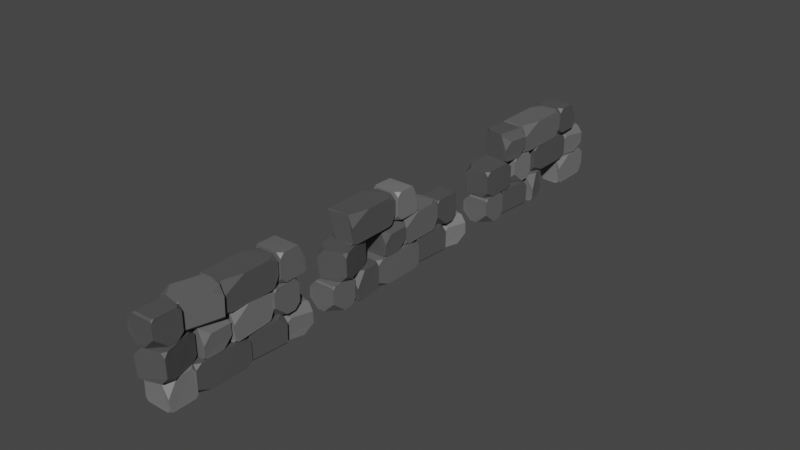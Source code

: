 # Source: StoneFences.blend  (saved by Blender 3.3.6; exported with 4.5.12 LTS)
import bpy
from mathutils import Matrix  # noqa: F401  (used for matrix-valued properties, if any)

bpy.ops.wm.read_factory_settings(use_empty=True)
scene = bpy.context.scene
scene.name = 'Scene'

# ---- collections
col_fence_1 = bpy.data.collections.new('Fence 1'); scene.collection.children.link(col_fence_1)
col_fence2 = bpy.data.collections.new('Fence2'); scene.collection.children.link(col_fence2)
col_fence_3 = bpy.data.collections.new('Fence 3'); scene.collection.children.link(col_fence_3)

# ---- materials (node trees are filled in below, after node groups)
mat_material = bpy.data.materials.new('Material')
mat_material.alpha_threshold = 0.0
mat_material.use_transparent_shadow = False
mat_material.roughness = 0.5
mat_material.line_color = (0.0, 0.0, 0.0, 1.0)
mat_material_001 = bpy.data.materials.new('Material.001')
mat_material_001.alpha_threshold = 0.0
mat_material_001.use_transparent_shadow = False
mat_material_001.roughness = 0.5
mat_material_001.line_color = (0.0, 0.0, 0.0, 1.0)
mat_material_002 = bpy.data.materials.new('Material.002')
mat_material_002.alpha_threshold = 0.0
mat_material_002.use_transparent_shadow = False
mat_material_002.roughness = 0.5
mat_material_002.line_color = (0.0, 0.0, 0.0, 1.0)

# ---- material node trees
mat_material.use_nodes = True; mat_material.node_tree.nodes.clear()
_N = mat_material.node_tree.nodes; _L = mat_material.node_tree.links
n0 = _N.new('ShaderNodeOutputMaterial'); n0.name = 'Material Output'; n0.location = (300, 300)
n1 = _N.new('ShaderNodeBsdfPrincipled'); n1.name = 'Principled BSDF'; n1.location = (10, 300)
n1.distribution = 'GGX'
n1.subsurface_method = 'RANDOM_WALK_SKIN'
n1.inputs[0].default_value = (0.08392, 0.08392, 0.08392, 1.0)
n1.inputs[3].default_value = 1.45
n1.inputs[27].default_value = (0.0, 0.0, 0.0, 1.0)
n1.inputs[28].default_value = 1.0
_L.new(n1.outputs[0], n0.inputs[0])
n0.is_active_output = True
mat_material_001.use_nodes = True; mat_material_001.node_tree.nodes.clear()
_N = mat_material_001.node_tree.nodes; _L = mat_material_001.node_tree.links
n0 = _N.new('ShaderNodeOutputMaterial'); n0.name = 'Material Output'; n0.location = (300, 300)
n1 = _N.new('ShaderNodeBsdfPrincipled'); n1.name = 'Principled BSDF'; n1.location = (10, 300)
n1.distribution = 'GGX'
n1.subsurface_method = 'RANDOM_WALK_SKIN'
n1.inputs[0].default_value = (0.1256, 0.1256, 0.1256, 1.0)
n1.inputs[3].default_value = 1.45
n1.inputs[27].default_value = (0.0, 0.0, 0.0, 1.0)
n1.inputs[28].default_value = 1.0
_L.new(n1.outputs[0], n0.inputs[0])
n0.is_active_output = True
mat_material_002.use_nodes = True; mat_material_002.node_tree.nodes.clear()
_N = mat_material_002.node_tree.nodes; _L = mat_material_002.node_tree.links
n0 = _N.new('ShaderNodeOutputMaterial'); n0.name = 'Material Output'; n0.location = (300, 300)
n1 = _N.new('ShaderNodeBsdfPrincipled'); n1.name = 'Principled BSDF'; n1.location = (10, 300)
n1.distribution = 'GGX'
n1.subsurface_method = 'RANDOM_WALK_SKIN'
n1.inputs[0].default_value = (0.1773, 0.1773, 0.1773, 1.0)
n1.inputs[3].default_value = 1.45
n1.inputs[27].default_value = (0.0, 0.0, 0.0, 1.0)
n1.inputs[28].default_value = 1.0
_L.new(n1.outputs[0], n0.inputs[0])
n0.is_active_output = True

# ---- world
world_world = bpy.data.worlds.new('World'); scene.world = world_world
world_world.use_nodes = True; world_world.node_tree.nodes.clear()
_N = world_world.node_tree.nodes; _L = world_world.node_tree.links
n0 = _N.new('ShaderNodeOutputWorld'); n0.name = 'World Output'; n0.location = (300, 300)
n1 = _N.new('ShaderNodeBackground'); n1.name = 'Background'; n1.location = (10, 300)
n1.inputs[0].default_value = (0.05088, 0.05088, 0.05088, 1.0)
_L.new(n1.outputs[0], n0.inputs[0])
n0.is_active_output = True
world_world.color = (0.05088, 0.05088, 0.05088)
world_world.use_sun_shadow = False
world_world.sun_shadow_jitter_overblur = 0.0

# ---- meshes
me_cube = bpy.data.meshes.new('Cube')
me_cube.from_pydata([(-1.004, -0.9748, 0.9954), (1.016, -0.3394, 0.9985), (0.3529, -0.9929, 0.9978), (1.022, -1.012, -0.08986), (-0.7777, -1.011, -0.9998), (-0.9964, -1.003, -0.7846), (-1.017, -0.7972, -0.9962), (1.009, -0.8224, -1.018), (0.9969, -0.9891, -0.809), (0.8206, -1.004, -0.9996), (1.018, 0.9928, 0.706), (0.7075, 0.9943, 0.9999), (0.9996, 0.709, 0.9935), (-0.9787, 0.9971, 0.3496), (-0.9978, 0.3584, 0.9996), (-0.3526, 0.9964, 1.0), (1.014, 0.8077, -0.9961), (1.005, 0.9967, -0.8257), (-0.9949, 1.011, -0.8357), (-0.9969, 0.8319, -0.9993), (1.003, 4.2, 1.005), (0.9885, 5.06, 0.576), (0.1232, 5.084, 1.001), (-0.9999, 1.103, -0.7906), (-0.7966, 1.055, -0.9986), (-0.9957, 5.059, -0.784), (-1.002, 1.054, 0.473), (-0.4882, 1.065, 1.009), (-1.001, 2.089, 0.9999), (0.9872, 1.022, 0.7076), (0.9924, 1.437, 1.002), (0.733, 1.041, 0.9929), (-0.868, 5.052, 0.9992), (-0.9997, 5.019, 0.876), (-1.005, 4.797, 0.9932), (-0.6392, 5.056, -0.9961), (-0.8117, 4.702, -0.9836), (-0.9194, 5.041, -0.8906), (0.7835, 5.077, -0.9957), (1.008, 5.053, -0.7624), (1.007, 4.597, -1.01), (1.016, 1.96, -0.9904), (1.002, 1.044, -0.5552), (0.5524, 1.09, -1.02), (0.6234, -1.344, 5.101), (1.006, -1.4, 4.297), (1.014, 0.1221, 5.093), (0.9865, 1.926, 5.096), (0.9848, 2.675, 4.708), (0.6048, 2.635, 5.115), (-0.3533, -1.343, 3.081), (-1.003, -1.345, 3.757), (-0.9954, -0.04303, 3.114), (-1.0, 2.145, 3.096), (1.007, 2.083, 3.095), (1.002, 2.315, 3.186), (0.6253, 2.652, 3.355), (1.003, 2.644, 3.811), (0.9956, -1.328, 3.277), (0.8176, -1.378, 3.081), (1.001, -1.016, 3.087), (-0.9893, 2.357, 3.218), (-1.013, 2.662, 3.562), (-0.8116, 2.624, 3.359), (-0.9913, 1.731, 5.102), (-0.5491, 2.664, 5.078), (-1.003, 2.657, 4.637), (-0.9931, -1.175, 5.089), (-0.9806, -1.393, 5.014), (-0.9123, -1.353, 5.102), (1.001, 4.336, 5.117), (-0.9925, 4.9, 4.57), (0.9874, 4.905, 4.002), (0.4314, 4.891, 4.562), (0.9988, 4.462, 4.961), (-0.04746, 2.888, 3.117), (-0.9906, 2.894, 3.936), (-0.984, 3.72, 3.128), (1.011, 3.19, 5.105), (0.6959, 2.907, 5.119), (1.012, 2.907, 4.79), (1.01, 4.898, 3.299), (1.006, 4.71, 3.116), (0.8156, 4.91, 3.118), (0.9989, 3.294, 3.118), (1.001, 2.89, 3.513), (0.5994, 2.89, 3.117), (-0.3672, 4.909, 3.127), (-1.009, 4.244, 3.115), (-1.022, 4.891, 3.773), (-0.9923, 2.9, 4.912), (-0.8213, 2.89, 5.134), (-0.9933, 4.448, 5.002), (-0.8856, 4.348, 5.108), (-0.8937, 2.953, 5.138), (-0.9782, 2.985, 5.004), (-1.062, 5.791, 1.005), (-1.093, 5.19, 0.576), (-0.2319, 5.107, 1.001), (1.102, 7.799, -0.7906), (0.9015, 7.848, -0.9986), (0.885, 5.038, -0.784), (1.106, 7.833, 0.473), (0.5935, 7.865, 1.009), (1.05, 7.111, 0.9999), (-0.8753, 8.007, 0.7076), (-0.9027, 7.719, 1.002), (-0.6228, 7.975, 0.9929), (0.758, 5.053, 0.9992), (0.8911, 5.065, 0.876), (0.9081, 5.22, 0.9932), (0.5297, 5.068, -0.9961), (0.7207, 5.301, -0.9836), (0.8099, 5.057, -0.8906), (-0.8899, 5.162, -0.9957), (-1.113, 5.196, -0.7624), (-1.087, 5.514, -1.01), (-0.9541, 7.355, -0.9904), (-0.8917, 7.994, -0.5552), (-0.4453, 7.927, -1.02), (0.4442, 1.677, 3.04), (1.008, 3.671, 2.494), (1.013, 1.691, 1.926), (0.9989, 2.247, 2.485), (0.5702, 1.679, 2.884), (-1.004, 2.725, 1.041), (-0.9985, 3.669, 1.859), (-0.172, 3.662, 1.051), (-0.702, 1.667, 3.029), (-0.985, 1.982, 3.042), (-0.985, 1.666, 2.714), (1.006, 1.668, 1.222), (0.818, 1.672, 1.039), (1.017, 1.862, 1.041), (-0.5986, 1.679, 1.041), (-1.002, 1.677, 1.436), (-1.002, 2.079, 1.04), (1.017, 3.045, 1.051), (0.3521, 3.687, 1.039), (0.9988, 3.7, 1.696), (-0.9922, 3.67, 2.836), (-1.002, 3.499, 3.057), (0.5557, 3.671, 2.926), (0.4555, 3.564, 3.031), (-0.9387, 3.572, 3.061), (-0.907, 3.656, 2.927), (-0.4442, -1.208, 0.9988), (-1.008, -3.202, 0.4525), (-1.013, -1.222, -0.1154), (-0.9989, -1.778, 0.4442), (-0.5702, -1.211, 0.843), (1.004, -2.257, -1.001), (0.9985, -3.2, -0.182), (0.172, -3.193, -0.9901), (0.702, -1.198, 0.9875), (0.985, -1.513, 1.001), (0.985, -1.197, 0.6724), (-1.006, -1.2, -0.8189), (-0.818, -1.204, -1.002), (-1.017, -1.394, -1.0), (0.5986, -1.21, -1.0), (1.002, -1.209, -0.605), (1.002, -1.61, -1.001), (-1.017, -2.577, -0.9904), (-0.3521, -3.219, -1.002), (-0.9988, -3.231, -0.345), (0.9922, -3.202, 0.7944), (1.002, -3.031, 1.016), (-0.5557, -3.203, 0.8844), (-0.4555, -3.095, 0.99), (0.9387, -3.103, 1.02), (0.907, -3.188, 0.8858), (0.7242, -0.24, 3.068), (0.5344, 0.3313, 2.639), (-0.298, 0.09421, 3.064), (-0.5573, -2.899, 1.272), (-0.3531, -2.872, 1.064), (-1.363, -0.2492, 1.279), (-0.5493, -2.932, 2.536), (-0.06013, -2.775, 3.072), (-0.7599, -2.239, 3.063), (1.359, -2.372, 2.771), (1.28, -2.093, 3.065), (1.113, -2.434, 3.056), (-1.239, -0.2168, 3.062), (-1.359, -0.2771, 2.939), (-1.318, -0.4271, 3.056), (-1.021, -0.1474, 1.067), (-1.114, -0.4342, 1.08), (-1.286, -0.2391, 1.172), (0.3348, 0.2829, 1.067), (0.5548, 0.3323, 1.301), (0.6468, 0.02697, 1.053), (1.195, -1.735, 1.073), (1.37, -2.353, 1.508), (0.9299, -2.454, 1.043), (0.6234, 3.782, 3.105), (1.006, 3.738, 2.3), (1.014, 4.955, 3.097), (0.9865, 6.398, 3.1), (0.9848, 6.997, 2.711), (0.6048, 6.966, 3.118), (-0.3533, 3.783, 1.084), (-1.003, 3.781, 1.761), (-0.9954, 4.823, 1.118), (-1.0, 6.573, 1.1), (1.007, 6.524, 1.099), (1.002, 6.709, 1.189), (0.6253, 6.979, 1.359), (1.003, 6.973, 1.815), (0.9956, 3.795, 1.28), (0.8176, 3.755, 1.084), (1.001, 4.045, 1.09), (-0.9893, 6.743, 1.221), (-1.013, 6.987, 1.566), (-0.8116, 6.957, 1.362), (-0.9913, 6.242, 3.106), (-0.5491, 6.989, 3.082), (-1.003, 6.983, 2.641), (-0.9931, 3.917, 3.093), (-0.9806, 3.743, 3.017), (-0.9123, 3.775, 3.106), (-0.4442, 9.044, 2.998), (-1.008, 7.05, 2.451), (-1.013, 9.03, 1.883), (-0.9989, 8.474, 2.443), (-0.5702, 9.041, 2.842), (1.004, 7.995, 0.9981), (0.9985, 7.052, 1.817), (0.172, 7.059, 1.009), (0.702, 9.054, 2.986), (0.985, 8.739, 3.0), (0.985, 9.055, 2.671), (-1.006, 9.052, 1.18), (-0.818, 9.049, 0.9966), (-1.017, 8.858, 0.9987), (0.5986, 9.042, 0.9987), (1.002, 9.043, 1.394), (1.002, 8.642, 0.998), (-1.017, 7.676, 1.008), (-0.3521, 7.033, 0.9964), (-0.9988, 7.021, 1.654), (0.9922, 7.05, 2.793), (1.002, 7.221, 3.015), (-0.5557, 7.049, 2.883), (-0.4555, 7.157, 2.989), (0.9387, 7.149, 3.019), (0.907, 7.065, 2.885), (0.1131, 8.072, 0.9988), (1.265, 9.793, 0.4525), (0.6583, 7.909, -0.1154), (0.8167, 8.442, 0.4442), (0.2337, 8.035, 0.843), (-0.9401, 9.516, -1.001), (-0.6436, 10.41, -0.182), (0.1405, 10.15, -0.9901), (-0.9802, 8.416, 0.9875), (-1.152, 8.804, 1.001), (-1.25, 8.503, 0.6724), (0.6443, 7.89, -0.8189), (0.4672, 7.952, -1.002), (0.7156, 8.071, -1.0), (-0.8779, 8.396, -1.0), (-1.262, 8.519, -0.605), (-1.138, 8.901, -1.001), (1.081, 9.196, -0.9904), (0.6468, 10.01, -1.002), (1.266, 9.824, -0.345), (-0.637, 10.41, 0.7944), (-0.6992, 10.25, 1.016), (0.8354, 9.934, 0.8844), (0.7068, 9.863, 0.99), (-0.6166, 10.3, 1.02), (-0.5604, 10.37, 0.8858)], [], [(12, 11, 15, 14, 0, 2, 1), (1, 2, 3), (9, 8, 3, 2, 0, 5, 4), (4, 5, 6), (7, 8, 9), (16, 17, 10, 12, 1, 3, 8, 7), (10, 11, 12), (6, 5, 0, 14, 13, 18, 19), (13, 14, 15), (19, 16, 7, 9, 4, 6), (16, 19, 18, 17), (18, 13, 15, 11, 10, 17), (20, 22, 32, 34, 28, 27, 31, 30), (23, 26, 28, 34, 33, 25), (20, 21, 22), (35, 37, 25, 33, 32, 22, 21, 39, 38), (26, 27, 28), (29, 30, 31), (40, 39, 21, 20, 30, 29, 42, 41), (32, 33, 34), (37, 36, 24, 23, 25), (35, 36, 37), (38, 39, 40), (43, 42, 29, 31, 27, 26, 23, 24), (41, 42, 43), (36, 35, 38, 40, 41, 43, 24), (53, 54, 60, 59, 50, 52), (52, 51, 68, 67, 64, 66, 62, 61, 53), (44, 45, 46), (47, 48, 49), (63, 62, 66, 65, 49, 48, 57, 56), (50, 51, 52), (55, 56, 57), (59, 58, 45, 44, 69, 68, 51, 50), (58, 59, 60), (54, 55, 57, 48, 47, 46, 45, 58, 60), (61, 62, 63), (54, 53, 61, 63, 56, 55), (64, 65, 66), (67, 68, 69), (47, 49, 65, 64, 67, 69, 44, 46), (75, 77, 88, 87, 83, 82, 84, 86), (82, 81, 72, 74, 70, 78, 80, 85, 84), (72, 73, 74), (93, 94, 91, 79, 78, 70), (75, 76, 77), (78, 79, 80), (86, 85, 80, 79, 91, 90, 76, 75), (81, 82, 83), (94, 95, 90, 91), (84, 85, 86), (87, 88, 89), (87, 89, 71, 73, 72, 81, 83), (92, 93, 70, 74, 73, 71), (94, 93, 92, 95), (77, 76, 90, 95, 92, 71, 89, 88), (96, 98, 108, 110, 104, 103, 107, 106), (99, 102, 104, 110, 109, 101), (96, 97, 98), (111, 113, 101, 109, 108, 98, 97, 115, 114), (102, 103, 104), (105, 106, 107), (116, 115, 97, 96, 106, 105, 118, 117), (108, 109, 110), (113, 112, 100, 99, 101), (111, 112, 113), (114, 115, 116), (119, 118, 105, 107, 103, 102, 99, 100), (117, 118, 119), (112, 111, 114, 116, 117, 119, 100), (125, 127, 138, 137, 133, 132, 134, 136), (132, 131, 122, 124, 120, 128, 130, 135, 134), (122, 123, 124), (143, 144, 141, 129, 128, 120), (125, 126, 127), (128, 129, 130), (136, 135, 130, 129, 141, 140, 126, 125), (131, 132, 133), (144, 145, 140, 141), (134, 135, 136), (137, 138, 139), (137, 139, 121, 123, 122, 131, 133), (142, 143, 120, 124, 123, 121), (144, 143, 142, 145), (127, 126, 140, 145, 142, 121, 139, 138), (151, 153, 164, 163, 159, 158, 160, 162), (158, 157, 148, 150, 146, 154, 156, 161, 160), (148, 149, 150), (169, 170, 167, 155, 154, 146), (151, 152, 153), (154, 155, 156), (162, 161, 156, 155, 167, 166, 152, 151), (157, 158, 159), (170, 171, 166, 167), (160, 161, 162), (163, 164, 165), (163, 165, 147, 149, 148, 157, 159), (168, 169, 146, 150, 149, 147), (170, 169, 168, 171), (153, 152, 166, 171, 168, 147, 165, 164), (172, 174, 184, 186, 180, 179, 183, 182), (175, 178, 180, 186, 185, 177), (172, 173, 174), (187, 189, 177, 185, 184, 174, 173, 191, 190), (178, 179, 180), (181, 182, 183), (192, 191, 173, 172, 182, 181, 194, 193), (184, 185, 186), (189, 188, 176, 175, 177), (187, 188, 189), (190, 191, 192), (195, 194, 181, 183, 179, 178, 175, 176), (193, 194, 195), (188, 187, 190, 192, 193, 195, 176), (205, 206, 212, 211, 202, 204), (204, 203, 220, 219, 216, 218, 214, 213, 205), (196, 197, 198), (199, 200, 201), (215, 214, 218, 217, 201, 200, 209, 208), (202, 203, 204), (207, 208, 209), (211, 210, 197, 196, 221, 220, 203, 202), (210, 211, 212), (206, 207, 209, 200, 199, 198, 197, 210, 212), (213, 214, 215), (206, 205, 213, 215, 208, 207), (216, 217, 218), (219, 220, 221), (199, 201, 217, 216, 219, 221, 196, 198), (227, 229, 240, 239, 235, 234, 236, 238), (234, 233, 224, 226, 222, 230, 232, 237, 236), (224, 225, 226), (245, 246, 243, 231, 230, 222), (227, 228, 229), (230, 231, 232), (238, 237, 232, 231, 243, 242, 228, 227), (233, 234, 235), (246, 247, 242, 243), (236, 237, 238), (239, 240, 241), (239, 241, 223, 225, 224, 233, 235), (244, 245, 222, 226, 225, 223), (246, 245, 244, 247), (229, 228, 242, 247, 244, 223, 241, 240), (253, 255, 266, 265, 261, 260, 262, 264), (260, 259, 250, 252, 248, 256, 258, 263, 262), (250, 251, 252), (271, 272, 269, 257, 256, 248), (253, 254, 255), (256, 257, 258), (264, 263, 258, 257, 269, 268, 254, 253), (259, 260, 261), (272, 273, 268, 269), (262, 263, 264), (265, 266, 267), (265, 267, 249, 251, 250, 259, 261), (270, 271, 248, 252, 251, 249), (272, 271, 270, 273), (255, 254, 268, 273, 270, 249, 267, 266)])
me_cube.polygons.foreach_set('material_index', [0, 0, 0, 0, 0, 0, 0, 0, 0, 0, 0, 0, 1, 1, 1, 1, 1, 1, 1, 1, 1, 1, 1, 1, 1, 1, 0, 0, 0, 0, 0, 0, 0, 0, 0, 0, 0, 0, 0, 0, 0, 2, 2, 2, 2, 2, 2, 2, 2, 2, 2, 2, 2, 2, 2, 2, 0, 0, 0, 0, 0, 0, 0, 0, 0, 0, 0, 0, 0, 0, 0, 0, 0, 0, 0, 0, 0, 0, 0, 0, 0, 0, 0, 0, 0, 1, 1, 1, 1, 1, 1, 1, 1, 1, 1, 1, 1, 1, 1, 1, 0, 0, 0, 0, 0, 0, 0, 0, 0, 0, 0, 0, 0, 0, 1, 1, 1, 1, 1, 1, 1, 1, 1, 1, 1, 1, 1, 1, 1, 0, 0, 0, 0, 0, 0, 0, 0, 0, 0, 0, 0, 0, 0, 0, 2, 2, 2, 2, 2, 2, 2, 2, 2, 2, 2, 2, 2, 2, 2])
_uv = me_cube.uv_layers.new(name='UVMap')
_uv.uv.foreach_set('vector', [0.625, 0.5361, 0.6611, 0.5, 0.7943, 0.5, 0.875, 0.5807, 0.875, 0.75, 0.7063, 0.75, 0.625, 0.6687, 0.625, 0.6687, 0.7063, 0.75, 0.5437, 0.75, 0.375, 0.7721, 0.4078, 0.75, 0.5437, 0.75, 0.625, 0.8313, 0.625, 1.0, 0.4024, 1.0, 0.375, 0.9726, 0.1524, 0.75, 0.4024, 1.0, 0.375, 0.02742, 0.375, 0.7279, 0.4078, 0.75, 0.375, 0.7721, 0.375, 0.521, 0.396, 0.5, 0.5889, 0.5, 0.625, 0.5361, 0.625, 0.6687, 0.5437, 0.75, 0.4078, 0.75, 0.375, 0.7279, 0.5889, 0.5, 0.625, 0.4639, 0.625, 0.5361, 0.375, 0.02742, 0.4024, 0.0, 0.625, 0.0, 0.625, 0.1693, 0.5443, 0.25, 0.396, 0.25, 0.375, 0.229, 0.5443, 0.25, 0.625, 0.1693, 0.7943, 0.5, 0.125, 0.521, 0.375, 0.521, 0.375, 0.7279, 0.3529, 0.75, 0.1524, 0.75, 0.125, 0.7226, 0.375, 0.521, 0.125, 0.521, 0.125, 0.5, 0.375, 0.5, 0.396, 0.25, 0.5443, 0.25, 0.625, 0.3307, 0.625, 0.4639, 0.5889, 0.5, 0.396, 0.5, 0.625, 0.5542, 0.6792, 0.5, 0.8524, 0.5, 0.875, 0.5164, 0.875, 0.6852, 0.8102, 0.75, 0.6604, 0.75, 0.625, 0.7146, 0.4006, 0.0, 0.5602, 0.0, 0.625, 0.06483, 0.625, 0.2336, 0.6086, 0.25, 0.4006, 0.25, 0.625, 0.5542, 0.5708, 0.5, 0.625, 0.4458, 0.375, 0.2961, 0.3895, 0.2611, 0.4006, 0.25, 0.6086, 0.25, 0.625, 0.2726, 0.625, 0.4458, 0.5708, 0.5, 0.4035, 0.5, 0.375, 0.4715, 0.5602, 0.0, 0.625, 0.9352, 0.875, 0.6852, 0.5896, 0.75, 0.625, 0.7146, 0.6604, 0.75, 0.375, 0.5285, 0.4035, 0.5, 0.5708, 0.5, 0.625, 0.5542, 0.625, 0.7146, 0.5896, 0.75, 0.4319, 0.75, 0.375, 0.6931, 0.8524, 0.5, 0.6086, 0.25, 0.625, 0.2336, 0.1361, 0.5, 0.1506, 0.5205, 0.1506, 0.75, 0.125, 0.75, 0.125, 0.5, 0.375, 0.2961, 0.1506, 0.5205, 0.1361, 0.5, 0.3465, 0.5, 0.4035, 0.5, 0.375, 0.5285, 0.375, 0.8069, 0.4319, 0.75, 0.5896, 0.75, 0.625, 0.7854, 0.625, 0.9352, 0.5602, 1.0, 0.4006, 1.0, 0.375, 0.9744, 0.375, 0.6931, 0.4319, 0.75, 0.375, 0.8069, 0.1506, 0.5205, 0.1711, 0.5, 0.3465, 0.5, 0.375, 0.5285, 0.375, 0.6931, 0.3181, 0.75, 0.1506, 0.75, 0.125, 0.5322, 0.375, 0.5322, 0.375, 0.727, 0.352, 0.75, 0.2073, 0.75, 0.125, 0.6677, 0.375, 0.08226, 0.4573, 0.0, 0.6139, 0.0, 0.625, 0.01115, 0.625, 0.1912, 0.5662, 0.25, 0.4322, 0.25, 0.3894, 0.2323, 0.375, 0.2178, 0.6725, 0.75, 0.5775, 0.75, 0.625, 0.7025, 0.625, 0.5475, 0.5775, 0.5, 0.625, 0.4525, 0.4072, 0.2772, 0.4322, 0.25, 0.5662, 0.25, 0.625, 0.3088, 0.625, 0.4525, 0.5775, 0.5, 0.4367, 0.5, 0.4072, 0.4705, 0.2073, 0.75, 0.4573, 1.0, 0.375, 0.08226, 0.3863, 0.5209, 0.3455, 0.5, 0.4367, 0.5, 0.375, 0.773, 0.4062, 0.75, 0.5775, 0.75, 0.625, 0.7975, 0.625, 0.9889, 0.6139, 1.0, 0.4573, 1.0, 0.375, 0.9177, 0.4062, 0.75, 0.375, 0.773, 0.375, 0.727, 0.375, 0.5322, 0.3863, 0.5209, 0.4367, 0.5, 0.5775, 0.5, 0.625, 0.5475, 0.625, 0.7025, 0.5775, 0.75, 0.4062, 0.75, 0.375, 0.727, 0.125, 0.5177, 0.4322, 0.25, 0.4072, 0.2772, 0.375, 0.5322, 0.125, 0.5322, 0.125, 0.5177, 0.1522, 0.5, 0.3455, 0.5, 0.375, 0.5209, 0.625, 0.1912, 0.8162, 0.5, 0.5662, 0.25, 0.875, 0.7389, 0.6139, 0.0, 0.625, 0.9889, 0.625, 0.5475, 0.6725, 0.5, 0.8162, 0.5, 0.875, 0.5588, 0.875, 0.7389, 0.8639, 0.75, 0.6725, 0.75, 0.625, 0.7025, 0.125, 0.6035, 0.2285, 0.5, 0.2937, 0.5, 0.375, 0.5813, 0.375, 0.727, 0.352, 0.75, 0.1749, 0.75, 0.125, 0.694, 0.375, 0.773, 0.398, 0.75, 0.4842, 0.75, 0.6061, 0.8005, 0.625, 0.8194, 0.625, 0.9609, 0.5859, 1.0, 0.4249, 1.0, 0.375, 0.9501, 0.4842, 0.75, 0.5556, 0.6786, 0.6566, 0.75, 0.6944, 0.5146, 0.8655, 0.5146, 0.875, 0.5241, 0.875, 0.7109, 0.8359, 0.75, 0.6944, 0.75, 0.125, 0.6035, 0.4785, 0.25, 0.375, 0.3535, 0.625, 0.9609, 0.875, 0.7109, 0.5859, 0.0, 0.375, 0.05602, 0.4249, 0.0, 0.5859, 0.0, 0.625, 0.03913, 0.625, 0.2259, 0.6009, 0.25, 0.4785, 0.25, 0.375, 0.1465, 0.398, 0.75, 0.375, 0.773, 0.375, 0.727, 0.7142, 0.3342, 0.6997, 0.3487, 0.6009, 0.25, 0.625, 0.2259, 0.1749, 0.75, 0.4249, 1.0, 0.375, 0.05602, 0.375, 0.5813, 0.2937, 0.5, 0.4563, 0.5, 0.375, 0.5813, 0.4563, 0.5, 0.5556, 0.5, 0.5556, 0.6786, 0.4842, 0.75, 0.398, 0.75, 0.375, 0.727, 0.6653, 0.5, 0.6944, 0.5146, 0.6944, 0.75, 0.6566, 0.75, 0.5556, 0.6786, 0.5556, 0.5, 0.625, 0.2741, 0.625, 0.4306, 0.6104, 0.4452, 0.6104, 0.2595, 0.375, 0.3535, 0.4785, 0.25, 0.6009, 0.25, 0.6104, 0.2595, 0.6104, 0.4452, 0.5556, 0.5, 0.4563, 0.5, 0.375, 0.4187, 0.625, 0.5542, 0.6792, 0.5, 0.8524, 0.5, 0.875, 0.5164, 0.875, 0.6852, 0.8102, 0.75, 0.6604, 0.75, 0.625, 0.7146, 0.4006, 0.0, 0.5602, 0.0, 0.625, 0.06483, 0.625, 0.2336, 0.6086, 0.25, 0.4006, 0.25, 0.625, 0.5542, 0.5708, 0.5, 0.625, 0.4458, 0.375, 0.2961, 0.3895, 0.2611, 0.4006, 0.25, 0.6086, 0.25, 0.625, 0.2726, 0.625, 0.4458, 0.5708, 0.5, 0.4035, 0.5, 0.375, 0.4715, 0.5602, 0.0, 0.625, 0.9352, 0.875, 0.6852, 0.5896, 0.75, 0.625, 0.7146, 0.6604, 0.75, 0.375, 0.5285, 0.4035, 0.5, 0.5708, 0.5, 0.625, 0.5542, 0.625, 0.7146, 0.5896, 0.75, 0.4319, 0.75, 0.375, 0.6931, 0.8524, 0.5, 0.6086, 0.25, 0.625, 0.2336, 0.1361, 0.5, 0.1506, 0.5205, 0.1506, 0.75, 0.125, 0.75, 0.125, 0.5, 0.375, 0.2961, 0.1506, 0.5205, 0.1361, 0.5, 0.3465, 0.5, 0.4035, 0.5, 0.375, 0.5285, 0.375, 0.8069, 0.4319, 0.75, 0.5896, 0.75, 0.625, 0.7854, 0.625, 0.9352, 0.5602, 1.0, 0.4006, 1.0, 0.375, 0.9744, 0.375, 0.6931, 0.4319, 0.75, 0.375, 0.8069, 0.1506, 0.5205, 0.1711, 0.5, 0.3465, 0.5, 0.375, 0.5285, 0.375, 0.6931, 0.3181, 0.75, 0.1506, 0.75, 0.125, 0.6035, 0.2285, 0.5, 0.2937, 0.5, 0.375, 0.5813, 0.375, 0.727, 0.352, 0.75, 0.1749, 0.75, 0.125, 0.694, 0.375, 0.773, 0.398, 0.75, 0.4842, 0.75, 0.6061, 0.8005, 0.625, 0.8194, 0.625, 0.9609, 0.5859, 1.0, 0.4249, 1.0, 0.375, 0.9501, 0.4842, 0.75, 0.5556, 0.6786, 0.6566, 0.75, 0.6944, 0.5146, 0.8655, 0.5146, 0.875, 0.5241, 0.875, 0.7109, 0.8359, 0.75, 0.6944, 0.75, 0.125, 0.6035, 0.4785, 0.25, 0.375, 0.3535, 0.625, 0.9609, 0.875, 0.7109, 0.5859, 0.0, 0.375, 0.05602, 0.4249, 0.0, 0.5859, 0.0, 0.625, 0.03913, 0.625, 0.2259, 0.6009, 0.25, 0.4785, 0.25, 0.375, 0.1465, 0.398, 0.75, 0.375, 0.773, 0.375, 0.727, 0.7142, 0.3342, 0.6997, 0.3487, 0.6009, 0.25, 0.625, 0.2259, 0.1749, 0.75, 0.4249, 1.0, 0.375, 0.05602, 0.375, 0.5813, 0.2937, 0.5, 0.4563, 0.5, 0.375, 0.5813, 0.4563, 0.5, 0.5556, 0.5, 0.5556, 0.6786, 0.4842, 0.75, 0.398, 0.75, 0.375, 0.727, 0.6653, 0.5, 0.6944, 0.5146, 0.6944, 0.75, 0.6566, 0.75, 0.5556, 0.6786, 0.5556, 0.5, 0.625, 0.2741, 0.625, 0.4306, 0.6104, 0.4452, 0.6104, 0.2595, 0.375, 0.3535, 0.4785, 0.25, 0.6009, 0.25, 0.6104, 0.2595, 0.6104, 0.4452, 0.5556, 0.5, 0.4563, 0.5, 0.375, 0.4187, 0.125, 0.6035, 0.2285, 0.5, 0.2937, 0.5, 0.375, 0.5813, 0.375, 0.727, 0.352, 0.75, 0.1749, 0.75, 0.125, 0.694, 0.375, 0.773, 0.398, 0.75, 0.4842, 0.75, 0.6061, 0.8005, 0.625, 0.8194, 0.625, 0.9609, 0.5859, 1.0, 0.4249, 1.0, 0.375, 0.9501, 0.4842, 0.75, 0.5556, 0.6786, 0.6566, 0.75, 0.6944, 0.5146, 0.8655, 0.5146, 0.875, 0.5241, 0.875, 0.7109, 0.8359, 0.75, 0.6944, 0.75, 0.125, 0.6035, 0.4785, 0.25, 0.375, 0.3535, 0.625, 0.9609, 0.875, 0.7109, 0.5859, 0.0, 0.375, 0.05602, 0.4249, 0.0, 0.5859, 0.0, 0.625, 0.03913, 0.625, 0.2259, 0.6009, 0.25, 0.4785, 0.25, 0.375, 0.1465, 0.398, 0.75, 0.375, 0.773, 0.375, 0.727, 0.7142, 0.3342, 0.6997, 0.3487, 0.6009, 0.25, 0.625, 0.2259, 0.1749, 0.75, 0.4249, 1.0, 0.375, 0.05602, 0.375, 0.5813, 0.2937, 0.5, 0.4563, 0.5, 0.375, 0.5813, 0.4563, 0.5, 0.5556, 0.5, 0.5556, 0.6786, 0.4842, 0.75, 0.398, 0.75, 0.375, 0.727, 0.6653, 0.5, 0.6944, 0.5146, 0.6944, 0.75, 0.6566, 0.75, 0.5556, 0.6786, 0.5556, 0.5, 0.625, 0.2741, 0.625, 0.4306, 0.6104, 0.4452, 0.6104, 0.2595, 0.375, 0.3535, 0.4785, 0.25, 0.6009, 0.25, 0.6104, 0.2595, 0.6104, 0.4452, 0.5556, 0.5, 0.4563, 0.5, 0.375, 0.4187, 0.625, 0.5542, 0.6792, 0.5, 0.8524, 0.5, 0.875, 0.5164, 0.875, 0.6852, 0.8102, 0.75, 0.6604, 0.75, 0.625, 0.7146, 0.4006, 0.0, 0.5602, 0.0, 0.625, 0.06483, 0.625, 0.2336, 0.6086, 0.25, 0.4006, 0.25, 0.625, 0.5542, 0.5708, 0.5, 0.625, 0.4458, 0.375, 0.2961, 0.3895, 0.2611, 0.4006, 0.25, 0.6086, 0.25, 0.625, 0.2726, 0.625, 0.4458, 0.5708, 0.5, 0.4035, 0.5, 0.375, 0.4715, 0.5602, 0.0, 0.625, 0.9352, 0.875, 0.6852, 0.5896, 0.75, 0.625, 0.7146, 0.6604, 0.75, 0.375, 0.5285, 0.4035, 0.5, 0.5708, 0.5, 0.625, 0.5542, 0.625, 0.7146, 0.5896, 0.75, 0.4319, 0.75, 0.375, 0.6931, 0.8524, 0.5, 0.6086, 0.25, 0.625, 0.2336, 0.1361, 0.5, 0.1506, 0.5205, 0.1506, 0.75, 0.125, 0.75, 0.125, 0.5, 0.375, 0.2961, 0.1506, 0.5205, 0.1361, 0.5, 0.3465, 0.5, 0.4035, 0.5, 0.375, 0.5285, 0.375, 0.8069, 0.4319, 0.75, 0.5896, 0.75, 0.625, 0.7854, 0.625, 0.9352, 0.5602, 1.0, 0.4006, 1.0, 0.375, 0.9744, 0.375, 0.6931, 0.4319, 0.75, 0.375, 0.8069, 0.1506, 0.5205, 0.1711, 0.5, 0.3465, 0.5, 0.375, 0.5285, 0.375, 0.6931, 0.3181, 0.75, 0.1506, 0.75, 0.125, 0.5322, 0.375, 0.5322, 0.375, 0.727, 0.352, 0.75, 0.2073, 0.75, 0.125, 0.6677, 0.375, 0.08226, 0.4573, 0.0, 0.6139, 0.0, 0.625, 0.01115, 0.625, 0.1912, 0.5662, 0.25, 0.4322, 0.25, 0.3894, 0.2323, 0.375, 0.2178, 0.6725, 0.75, 0.5775, 0.75, 0.625, 0.7025, 0.625, 0.5475, 0.5775, 0.5, 0.625, 0.4525, 0.4072, 0.2772, 0.4322, 0.25, 0.5662, 0.25, 0.625, 0.3088, 0.625, 0.4525, 0.5775, 0.5, 0.4367, 0.5, 0.4072, 0.4705, 0.2073, 0.75, 0.4573, 1.0, 0.375, 0.08226, 0.3863, 0.5209, 0.3455, 0.5, 0.4367, 0.5, 0.375, 0.773, 0.4062, 0.75, 0.5775, 0.75, 0.625, 0.7975, 0.625, 0.9889, 0.6139, 1.0, 0.4573, 1.0, 0.375, 0.9177, 0.4062, 0.75, 0.375, 0.773, 0.375, 0.727, 0.375, 0.5322, 0.3863, 0.5209, 0.4367, 0.5, 0.5775, 0.5, 0.625, 0.5475, 0.625, 0.7025, 0.5775, 0.75, 0.4062, 0.75, 0.375, 0.727, 0.125, 0.5177, 0.4322, 0.25, 0.4072, 0.2772, 0.375, 0.5322, 0.125, 0.5322, 0.125, 0.5177, 0.1522, 0.5, 0.3455, 0.5, 0.375, 0.5209, 0.625, 0.1912, 0.8162, 0.5, 0.5662, 0.25, 0.875, 0.7389, 0.6139, 0.0, 0.625, 0.9889, 0.625, 0.5475, 0.6725, 0.5, 0.8162, 0.5, 0.875, 0.5588, 0.875, 0.7389, 0.8639, 0.75, 0.6725, 0.75, 0.625, 0.7025, 0.125, 0.6035, 0.2285, 0.5, 0.2937, 0.5, 0.375, 0.5813, 0.375, 0.727, 0.352, 0.75, 0.1749, 0.75, 0.125, 0.694, 0.375, 0.773, 0.398, 0.75, 0.4842, 0.75, 0.6061, 0.8005, 0.625, 0.8194, 0.625, 0.9609, 0.5859, 1.0, 0.4249, 1.0, 0.375, 0.9501, 0.4842, 0.75, 0.5556, 0.6786, 0.6566, 0.75, 0.6944, 0.5146, 0.8655, 0.5146, 0.875, 0.5241, 0.875, 0.7109, 0.8359, 0.75, 0.6944, 0.75, 0.125, 0.6035, 0.4785, 0.25, 0.375, 0.3535, 0.625, 0.9609, 0.875, 0.7109, 0.5859, 0.0, 0.375, 0.05602, 0.4249, 0.0, 0.5859, 0.0, 0.625, 0.03913, 0.625, 0.2259, 0.6009, 0.25, 0.4785, 0.25, 0.375, 0.1465, 0.398, 0.75, 0.375, 0.773, 0.375, 0.727, 0.7142, 0.3342, 0.6997, 0.3487, 0.6009, 0.25, 0.625, 0.2259, 0.1749, 0.75, 0.4249, 1.0, 0.375, 0.05602, 0.375, 0.5813, 0.2937, 0.5, 0.4563, 0.5, 0.375, 0.5813, 0.4563, 0.5, 0.5556, 0.5, 0.5556, 0.6786, 0.4842, 0.75, 0.398, 0.75, 0.375, 0.727, 0.6653, 0.5, 0.6944, 0.5146, 0.6944, 0.75, 0.6566, 0.75, 0.5556, 0.6786, 0.5556, 0.5, 0.625, 0.2741, 0.625, 0.4306, 0.6104, 0.4452, 0.6104, 0.2595, 0.375, 0.3535, 0.4785, 0.25, 0.6009, 0.25, 0.6104, 0.2595, 0.6104, 0.4452, 0.5556, 0.5, 0.4563, 0.5, 0.375, 0.4187, 0.125, 0.6035, 0.2285, 0.5, 0.2937, 0.5, 0.375, 0.5813, 0.375, 0.727, 0.352, 0.75, 0.1749, 0.75, 0.125, 0.694, 0.375, 0.773, 0.398, 0.75, 0.4842, 0.75, 0.6061, 0.8005, 0.625, 0.8194, 0.625, 0.9609, 0.5859, 1.0, 0.4249, 1.0, 0.375, 0.9501, 0.4842, 0.75, 0.5556, 0.6786, 0.6566, 0.75, 0.6944, 0.5146, 0.8655, 0.5146, 0.875, 0.5241, 0.875, 0.7109, 0.8359, 0.75, 0.6944, 0.75, 0.125, 0.6035, 0.4785, 0.25, 0.375, 0.3535, 0.625, 0.9609, 0.875, 0.7109, 0.5859, 0.0, 0.375, 0.05602, 0.4249, 0.0, 0.5859, 0.0, 0.625, 0.03913, 0.625, 0.2259, 0.6009, 0.25, 0.4785, 0.25, 0.375, 0.1465, 0.398, 0.75, 0.375, 0.773, 0.375, 0.727, 0.7142, 0.3342, 0.6997, 0.3487, 0.6009, 0.25, 0.625, 0.2259, 0.1749, 0.75, 0.4249, 1.0, 0.375, 0.05602, 0.375, 0.5813, 0.2937, 0.5, 0.4563, 0.5, 0.375, 0.5813, 0.4563, 0.5, 0.5556, 0.5, 0.5556, 0.6786, 0.4842, 0.75, 0.398, 0.75, 0.375, 0.727, 0.6653, 0.5, 0.6944, 0.5146, 0.6944, 0.75, 0.6566, 0.75, 0.5556, 0.6786, 0.5556, 0.5, 0.625, 0.2741, 0.625, 0.4306, 0.6104, 0.4452, 0.6104, 0.2595, 0.375, 0.3535, 0.4785, 0.25, 0.6009, 0.25, 0.6104, 0.2595, 0.6104, 0.4452, 0.5556, 0.5, 0.4563, 0.5, 0.375, 0.4187])
me_cube.materials.append(mat_material)
me_cube.materials.append(mat_material_001)
me_cube.materials.append(mat_material_002)
me_cube.use_mirror_vertex_groups = False
me_cube.update()
me_cube_011 = bpy.data.meshes.new('Cube.011')
me_cube_011.from_pydata([(0.4442, -1.001, 0.9988), (1.008, 0.9925, 0.4525), (1.013, -0.9874, -0.1154), (0.9989, -0.4314, 0.4442), (0.5702, -0.9988, 0.843), (-1.004, 0.04746, -1.001), (-0.9985, 0.9906, -0.182), (-0.172, 0.984, -0.9901), (-0.702, -1.011, 0.9875), (-0.985, -0.6959, 1.001), (-0.985, -1.012, 0.6724), (1.006, -1.01, -0.8189), (0.818, -1.006, -1.002), (1.017, -0.8156, -1.0), (-0.5986, -0.9989, -1.0), (-1.002, -1.001, -0.605), (-1.002, -0.5994, -1.001), (1.017, 0.3672, -0.9904), (0.3521, 1.009, -1.002), (0.9988, 1.022, -0.345), (-0.9922, 0.9923, 0.7944), (-1.002, 0.8213, 1.016), (0.5557, 0.9933, 0.8844), (0.4555, 0.8856, 0.99), (-0.9387, 0.8937, 1.02), (-0.907, 0.9782, 0.8858), (-0.3863, -0.2487, 2.998), (-0.3064, -2.319, 2.451), (-0.923, -0.4375, 1.883), (-0.7377, -0.962, 2.443), (-0.5054, -0.2899, 2.842), (1.315, -0.7985, 0.9981), (1.601, -1.697, 1.817), (0.8132, -1.946, 1.009), (0.7007, 0.1153, 2.986), (1.067, -0.09735, 3.0), (0.9695, 0.2036, 2.671), (-0.9228, -0.4141, 1.18), (-0.7432, -0.3598, 0.9966), (-0.8741, -0.6023, 0.9987), (0.6062, 0.07136, 0.9987), (0.9894, 0.1978, 1.394), (1.114, -0.1838, 0.998), (-0.5083, -1.727, 1.008), (0.3226, -2.132, 0.9964), (-0.2885, -2.344, 1.654), (1.596, -1.701, 2.793), (1.552, -1.535, 3.015), (0.124, -2.18, 2.883), (0.1861, -2.047, 2.989), (1.515, -1.623, 3.019), (1.511, -1.714, 2.885), (2.347, -4.842, 3.105), (2.718, -4.739, 2.3), (2.268, -3.608, 3.097), (1.699, -2.282, 3.1), (1.472, -1.727, 2.711), (1.132, -1.899, 3.118), (1.442, -5.208, 1.084), (0.8409, -5.454, 1.761), (0.4555, -4.487, 1.118), (-0.2074, -2.867, 1.1), (1.671, -2.158, 1.099), (1.596, -1.987, 1.189), (1.146, -1.88, 1.359), (1.499, -1.743, 1.815), (2.687, -4.69, 1.28), (2.537, -4.794, 1.084), (2.598, -4.456, 1.09), (-0.2612, -2.705, 1.221), (-0.3747, -2.488, 1.566), (-0.1768, -2.441, 1.362), (-0.07467, -3.17, 3.106), (0.05428, -2.312, 3.082), (-0.3638, -2.488, 2.641), (0.7984, -5.325, 3.093), (0.8756, -5.482, 3.017), (0.927, -5.427, 3.106), (3.231, -7.601, 3.068), (2.874, -7.116, 2.639), (2.156, -7.599, 3.064), (2.834, -10.53, 1.272), (3.02, -10.44, 1.064), (1.249, -8.254, 1.279), (2.852, -10.55, 2.536), (3.268, -10.25, 3.072), (2.437, -9.961, 3.063), (4.494, -9.432, 2.771), (4.332, -9.191, 3.065), (4.278, -9.567, 3.056), (1.356, -8.185, 3.062), (1.262, -8.28, 2.939), (1.347, -8.41, 3.056), (1.542, -8.052, 1.067), (1.543, -8.353, 1.08), (1.319, -8.221, 1.172), (2.699, -7.224, 1.067), (2.893, -7.109, 1.301), (3.075, -7.371, 1.053), (4.141, -8.878, 1.073), (4.498, -9.411, 1.508), (4.111, -9.643, 1.043), (2.267, -8.415, 5.109), (2.347, -10.48, 4.563), (1.73, -8.603, 3.995), (1.916, -9.128, 4.555), (2.148, -8.456, 4.953), (3.968, -8.964, 3.11), (4.255, -9.863, 3.928), (3.466, -10.11, 3.12), (3.354, -8.051, 5.098), (3.721, -8.263, 5.111), (3.623, -7.962, 4.783), (1.73, -8.58, 3.291), (1.91, -8.526, 3.108), (1.779, -8.768, 3.11), (3.259, -8.094, 3.11), (3.643, -7.968, 3.505), (3.767, -8.35, 3.11), (2.145, -9.893, 3.12), (2.976, -10.3, 3.108), (2.365, -10.51, 3.765), (4.249, -9.867, 4.905), (4.206, -9.701, 5.127), (2.777, -10.35, 4.995), (2.839, -10.21, 5.1), (4.168, -9.789, 5.13), (4.164, -9.879, 4.996), (2.735, -6.981, 3.04), (2.655, -4.91, 2.494), (3.272, -6.792, 1.926), (3.087, -6.267, 2.485), (2.854, -6.939, 2.884), (1.034, -6.431, 1.041), (0.7476, -5.532, 1.859), (1.536, -5.283, 1.051), (1.648, -7.345, 3.029), (1.282, -7.132, 3.042), (1.379, -7.433, 2.714), (3.272, -6.815, 1.222), (3.092, -6.87, 1.039), (3.223, -6.627, 1.041), (1.743, -7.301, 1.041), (1.36, -7.427, 1.436), (1.235, -7.046, 1.04), (2.857, -5.502, 1.051), (2.026, -5.097, 1.039), (2.637, -4.885, 1.696), (0.7531, -5.529, 2.836), (0.7965, -5.694, 3.057), (2.225, -5.049, 2.926), (2.163, -5.183, 3.031), (0.8344, -5.606, 3.061), (0.8384, -5.516, 2.927), (0.03177, -3.533, 1.005), (0.1873, -4.115, 0.576), (1.032, -3.928, 1.001), (1.469, -0.9551, -0.7906), (1.263, -0.9702, -0.9986), (2.116, -3.648, -0.784), (1.463, -0.9211, 0.473), (0.965, -1.049, 1.009), (1.632, -1.626, 0.9999), (-0.476, -1.368, 0.7076), (-0.4128, -1.651, 1.002), (-0.2258, -1.32, 0.9929), (1.99, -3.673, 0.9992), (2.113, -3.62, 0.876), (2.082, -3.468, 0.9932), (1.769, -3.729, -0.9961), (1.878, -3.448, -0.9836), (2.039, -3.653, -0.8906), (0.3894, -4.078, -0.9957), (0.1669, -4.115, -0.7624), (0.09318, -3.804, -1.01), (-0.3493, -2.012, -0.9904), (-0.4873, -1.386, -0.5552), (-0.04229, -1.311, -1.02), (0.9776, 0.2311, 5.117), (-1.093, 0.1512, 4.57), (0.7888, 0.7678, 4.002), (0.2643, 0.5826, 4.562), (0.9364, 0.3502, 4.961), (0.4278, -1.47, 3.117), (-0.4708, -1.757, 3.936), (-0.72, -0.9684, 3.128), (1.342, -0.8558, 5.105), (1.129, -1.222, 5.119), (1.43, -1.125, 4.79), (0.8122, 0.7676, 3.299), (0.8665, 0.588, 3.116), (0.624, 0.7189, 3.118), (1.298, -0.7613, 3.118), (1.424, -1.145, 3.513), (1.042, -1.269, 3.117), (-0.5008, 0.3531, 3.127), (-0.9061, -0.4778, 3.115), (-1.118, 0.1334, 3.773), (-0.4744, -1.751, 4.912), (-0.3088, -1.708, 5.134), (-0.9537, -0.2792, 5.002), (-0.8203, -0.3412, 5.108), (-0.3972, -1.67, 5.138), (-0.4873, -1.666, 5.004), (2.353, -5.224, 5.101), (2.734, -5.159, 4.297), (2.271, -3.709, 5.093), (1.688, -2.002, 5.096), (1.455, -1.29, 4.708), (1.105, -1.445, 5.115), (1.424, -5.525, 3.081), (0.8068, -5.727, 3.757), (0.4112, -4.487, 3.114), (-0.2694, -2.408, 3.096), (1.659, -1.847, 3.095), (1.582, -1.627, 3.186), (1.12, -1.423, 3.355), (1.482, -1.313, 3.811), (2.702, -5.094, 3.277), (2.548, -5.196, 3.081), (2.611, -4.795, 3.087), (-0.3246, -2.202, 3.218), (-0.4412, -1.92, 3.562), (-0.2381, -1.894, 3.359), (-0.1332, -2.798, 5.102), (-0.0008616, -1.774, 5.078), (-0.43, -1.921, 4.637), (0.7632, -5.563, 5.089), (0.8425, -5.766, 5.014), (0.8952, -5.708, 5.102), (2.487, -4.408, 1.005), (2.208, -3.595, 0.576), (1.377, -3.84, 1.001), (1.539, -7.973, -0.7906), (1.747, -7.956, -0.9986), (0.3205, -4.209, -0.784), (1.552, -8.02, 0.473), (2.038, -7.851, 1.009), (1.234, -7.035, 0.9999), (3.454, -7.435, 0.7076), (3.331, -7.039, 1.002), (3.206, -7.496, 0.9929), (0.4443, -4.176, 0.9992), (0.3291, -4.248, 0.876), (0.3928, -4.461, 0.9932), (0.6608, -4.102, -0.9961), (0.6058, -4.491, -0.9836), (0.3988, -4.203, -0.8906), (2.007, -3.642, -0.9957), (2.228, -3.596, -0.7624), (2.368, -4.029, -1.01), (3.191, -6.534, -0.9904), (3.462, -7.41, -0.5552), (3.02, -7.506, -1.02), (2.177, -9.95, 0.9954), (3.902, -8.722, 0.9985), (3.473, -9.548, 0.9978), (4.115, -9.36, -0.08986), (2.404, -9.914, -0.9998), (2.193, -9.975, -0.7846), (2.11, -9.785, -0.9962), (4.044, -9.183, -1.018), (4.085, -9.345, -0.809), (3.922, -9.414, -0.9996), (3.492, -7.454, 0.706), (3.196, -7.548, 0.9999), (3.562, -7.729, 0.9935), (1.592, -8.067, 0.3496), (1.771, -8.68, 0.9996), (2.188, -7.874, 1.0), (3.546, -7.631, -0.9961), (3.479, -7.454, -0.8257), (1.572, -8.058, -0.8357), (1.626, -8.23, -0.9993), (1.255, -7.659, 5.092), (1.305, -8.259, 4.663), (2.17, -8.224, 5.088), (3.126, -5.376, 3.297), (2.921, -5.355, 3.089), (3.286, -8.141, 3.303), (3.126, -5.342, 4.56), (2.614, -5.38, 5.096), (3.168, -6.065, 5.087), (1.139, -5.438, 4.795), (1.151, -5.728, 5.089), (1.394, -5.436, 5.08), (3.158, -8.144, 5.087), (3.288, -8.113, 4.963), (3.284, -7.958, 5.081), (2.93, -8.16, 3.091), (3.088, -7.903, 3.104), (3.209, -8.133, 3.197), (1.511, -8.259, 3.092), (1.285, -8.255, 3.325), (1.268, -7.937, 3.077), (1.149, -6.095, 3.097), (1.125, -5.454, 3.532), (1.576, -5.459, 3.067)], [], [(5, 7, 18, 17, 13, 12, 14, 16), (12, 11, 2, 4, 0, 8, 10, 15, 14), (2, 3, 4), (23, 24, 21, 9, 8, 0), (5, 6, 7), (8, 9, 10), (16, 15, 10, 9, 21, 20, 6, 5), (11, 12, 13), (24, 25, 20, 21), (14, 15, 16), (17, 18, 19), (17, 19, 1, 3, 2, 11, 13), (22, 23, 0, 4, 3, 1), (24, 23, 22, 25), (7, 6, 20, 25, 22, 1, 19, 18), (31, 33, 44, 43, 39, 38, 40, 42), (38, 37, 28, 30, 26, 34, 36, 41, 40), (28, 29, 30), (49, 50, 47, 35, 34, 26), (31, 32, 33), (34, 35, 36), (42, 41, 36, 35, 47, 46, 32, 31), (37, 38, 39), (50, 51, 46, 47), (40, 41, 42), (43, 44, 45), (43, 45, 27, 29, 28, 37, 39), (48, 49, 26, 30, 29, 27), (50, 49, 48, 51), (33, 32, 46, 51, 48, 27, 45, 44), (61, 62, 68, 67, 58, 60), (60, 59, 76, 75, 72, 74, 70, 69, 61), (52, 53, 54), (55, 56, 57), (71, 70, 74, 73, 57, 56, 65, 64), (58, 59, 60), (63, 64, 65), (67, 66, 53, 52, 77, 76, 59, 58), (66, 67, 68), (62, 63, 65, 56, 55, 54, 53, 66, 68), (69, 70, 71), (62, 61, 69, 71, 64, 63), (72, 73, 74), (75, 76, 77), (55, 57, 73, 72, 75, 77, 52, 54), (78, 80, 90, 92, 86, 85, 89, 88), (81, 84, 86, 92, 91, 83), (78, 79, 80), (93, 95, 83, 91, 90, 80, 79, 97, 96), (84, 85, 86), (87, 88, 89), (98, 97, 79, 78, 88, 87, 100, 99), (90, 91, 92), (95, 94, 82, 81, 83), (93, 94, 95), (96, 97, 98), (101, 100, 87, 89, 85, 84, 81, 82), (99, 100, 101), (94, 93, 96, 98, 99, 101, 82), (107, 109, 120, 119, 115, 114, 116, 118), (114, 113, 104, 106, 102, 110, 112, 117, 116), (104, 105, 106), (125, 126, 123, 111, 110, 102), (107, 108, 109), (110, 111, 112), (118, 117, 112, 111, 123, 122, 108, 107), (113, 114, 115), (126, 127, 122, 123), (116, 117, 118), (119, 120, 121), (119, 121, 103, 105, 104, 113, 115), (124, 125, 102, 106, 105, 103), (126, 125, 124, 127), (109, 108, 122, 127, 124, 103, 121, 120), (133, 135, 146, 145, 141, 140, 142, 144), (140, 139, 130, 132, 128, 136, 138, 143, 142), (130, 131, 132), (151, 152, 149, 137, 136, 128), (133, 134, 135), (136, 137, 138), (144, 143, 138, 137, 149, 148, 134, 133), (139, 140, 141), (152, 153, 148, 149), (142, 143, 144), (145, 146, 147), (145, 147, 129, 131, 130, 139, 141), (150, 151, 128, 132, 131, 129), (152, 151, 150, 153), (135, 134, 148, 153, 150, 129, 147, 146), (154, 156, 166, 168, 162, 161, 165, 164), (157, 160, 162, 168, 167, 159), (154, 155, 156), (169, 171, 159, 167, 166, 156, 155, 173, 172), (160, 161, 162), (163, 164, 165), (174, 173, 155, 154, 164, 163, 176, 175), (166, 167, 168), (171, 170, 158, 157, 159), (169, 170, 171), (172, 173, 174), (177, 176, 163, 165, 161, 160, 157, 158), (175, 176, 177), (170, 169, 172, 174, 175, 177, 158), (183, 185, 196, 195, 191, 190, 192, 194), (190, 189, 180, 182, 178, 186, 188, 193, 192), (180, 181, 182), (201, 202, 199, 187, 186, 178), (183, 184, 185), (186, 187, 188), (194, 193, 188, 187, 199, 198, 184, 183), (189, 190, 191), (202, 203, 198, 199), (192, 193, 194), (195, 196, 197), (195, 197, 179, 181, 180, 189, 191), (200, 201, 178, 182, 181, 179), (202, 201, 200, 203), (185, 184, 198, 203, 200, 179, 197, 196), (213, 214, 220, 219, 210, 212), (212, 211, 228, 227, 224, 226, 222, 221, 213), (204, 205, 206), (207, 208, 209), (223, 222, 226, 225, 209, 208, 217, 216), (210, 211, 212), (215, 216, 217), (219, 218, 205, 204, 229, 228, 211, 210), (218, 219, 220), (214, 215, 217, 208, 207, 206, 205, 218, 220), (221, 222, 223), (214, 213, 221, 223, 216, 215), (224, 225, 226), (227, 228, 229), (207, 209, 225, 224, 227, 229, 204, 206), (230, 232, 242, 244, 238, 237, 241, 240), (233, 236, 238, 244, 243, 235), (230, 231, 232), (245, 247, 235, 243, 242, 232, 231, 249, 248), (236, 237, 238), (239, 240, 241), (250, 249, 231, 230, 240, 239, 252, 251), (242, 243, 244), (247, 246, 234, 233, 235), (245, 246, 247), (248, 249, 250), (253, 252, 239, 241, 237, 236, 233, 234), (251, 252, 253), (246, 245, 248, 250, 251, 253, 234), (266, 265, 269, 268, 254, 256, 255), (255, 256, 257), (263, 262, 257, 256, 254, 259, 258), (258, 259, 260), (261, 262, 263), (270, 271, 264, 266, 255, 257, 262, 261), (264, 265, 266), (260, 259, 254, 268, 267, 272, 273), (267, 268, 269), (273, 270, 261, 263, 258, 260), (270, 273, 272, 271), (272, 267, 269, 265, 264, 271), (274, 276, 286, 288, 282, 281, 285, 284), (277, 280, 282, 288, 287, 279), (274, 275, 276), (289, 291, 279, 287, 286, 276, 275, 293, 292), (280, 281, 282), (283, 284, 285), (294, 293, 275, 274, 284, 283, 296, 295), (286, 287, 288), (291, 290, 278, 277, 279), (289, 290, 291), (292, 293, 294), (297, 296, 283, 285, 281, 280, 277, 278), (295, 296, 297), (290, 289, 292, 294, 295, 297, 278)])
me_cube_011.polygons.foreach_set('material_index', [0, 0, 0, 0, 0, 0, 0, 0, 0, 0, 0, 0, 0, 0, 0, 0, 0, 0, 0, 0, 0, 0, 0, 0, 0, 0, 0, 0, 0, 0, 1, 1, 1, 1, 1, 1, 1, 1, 1, 1, 1, 1, 1, 1, 1, 2, 2, 2, 2, 2, 2, 2, 2, 2, 2, 2, 2, 2, 2, 2, 2, 2, 2, 2, 2, 2, 2, 2, 2, 2, 2, 2, 2, 2, 0, 0, 0, 0, 0, 0, 0, 0, 0, 0, 0, 0, 0, 0, 0, 2, 2, 2, 2, 2, 2, 2, 2, 2, 2, 2, 2, 2, 2, 0, 0, 0, 0, 0, 0, 0, 0, 0, 0, 0, 0, 0, 0, 0, 2, 2, 2, 2, 2, 2, 2, 2, 2, 2, 2, 2, 2, 2, 2, 2, 2, 2, 2, 2, 2, 2, 2, 2, 2, 2, 2, 2, 2, 1, 1, 1, 1, 1, 1, 1, 1, 1, 1, 1, 1, 0, 0, 0, 0, 0, 0, 0, 0, 0, 0, 0, 0, 0, 0])
_uv = me_cube_011.uv_layers.new(name='UVMap')
_uv.uv.foreach_set('vector', [0.125, 0.6035, 0.2285, 0.5, 0.2937, 0.5, 0.375, 0.5813, 0.375, 0.727, 0.352, 0.75, 0.1749, 0.75, 0.125, 0.694, 0.375, 0.773, 0.398, 0.75, 0.4842, 0.75, 0.6061, 0.8005, 0.625, 0.8194, 0.625, 0.9609, 0.5859, 1.0, 0.4249, 1.0, 0.375, 0.9501, 0.4842, 0.75, 0.5556, 0.6786, 0.6566, 0.75, 0.6944, 0.5146, 0.8655, 0.5146, 0.875, 0.5241, 0.875, 0.7109, 0.8359, 0.75, 0.6944, 0.75, 0.125, 0.6035, 0.4785, 0.25, 0.375, 0.3535, 0.625, 0.9609, 0.875, 0.7109, 0.5859, 0.0, 0.375, 0.05602, 0.4249, 0.0, 0.5859, 0.0, 0.625, 0.03913, 0.625, 0.2259, 0.6009, 0.25, 0.4785, 0.25, 0.375, 0.1465, 0.398, 0.75, 0.375, 0.773, 0.375, 0.727, 0.7142, 0.3342, 0.6997, 0.3487, 0.6009, 0.25, 0.625, 0.2259, 0.1749, 0.75, 0.4249, 1.0, 0.375, 0.05602, 0.375, 0.5813, 0.2937, 0.5, 0.4563, 0.5, 0.375, 0.5813, 0.4563, 0.5, 0.5556, 0.5, 0.5556, 0.6786, 0.4842, 0.75, 0.398, 0.75, 0.375, 0.727, 0.6653, 0.5, 0.6944, 0.5146, 0.6944, 0.75, 0.6566, 0.75, 0.5556, 0.6786, 0.5556, 0.5, 0.625, 0.2741, 0.625, 0.4306, 0.6104, 0.4452, 0.6104, 0.2595, 0.375, 0.3535, 0.4785, 0.25, 0.6009, 0.25, 0.6104, 0.2595, 0.6104, 0.4452, 0.5556, 0.5, 0.4563, 0.5, 0.375, 0.4187, 0.125, 0.6035, 0.2285, 0.5, 0.2937, 0.5, 0.375, 0.5813, 0.375, 0.727, 0.352, 0.75, 0.1749, 0.75, 0.125, 0.694, 0.375, 0.773, 0.398, 0.75, 0.4842, 0.75, 0.6061, 0.8005, 0.625, 0.8194, 0.625, 0.9609, 0.5859, 1.0, 0.4249, 1.0, 0.375, 0.9501, 0.4842, 0.75, 0.5556, 0.6786, 0.6566, 0.75, 0.6944, 0.5146, 0.8655, 0.5146, 0.875, 0.5241, 0.875, 0.7109, 0.8359, 0.75, 0.6944, 0.75, 0.125, 0.6035, 0.4785, 0.25, 0.375, 0.3535, 0.625, 0.9609, 0.875, 0.7109, 0.5859, 0.0, 0.375, 0.05602, 0.4249, 0.0, 0.5859, 0.0, 0.625, 0.03913, 0.625, 0.2259, 0.6009, 0.25, 0.4785, 0.25, 0.375, 0.1465, 0.398, 0.75, 0.375, 0.773, 0.375, 0.727, 0.7142, 0.3342, 0.6997, 0.3487, 0.6009, 0.25, 0.625, 0.2259, 0.1749, 0.75, 0.4249, 1.0, 0.375, 0.05602, 0.375, 0.5813, 0.2937, 0.5, 0.4563, 0.5, 0.375, 0.5813, 0.4563, 0.5, 0.5556, 0.5, 0.5556, 0.6786, 0.4842, 0.75, 0.398, 0.75, 0.375, 0.727, 0.6653, 0.5, 0.6944, 0.5146, 0.6944, 0.75, 0.6566, 0.75, 0.5556, 0.6786, 0.5556, 0.5, 0.625, 0.2741, 0.625, 0.4306, 0.6104, 0.4452, 0.6104, 0.2595, 0.375, 0.3535, 0.4785, 0.25, 0.6009, 0.25, 0.6104, 0.2595, 0.6104, 0.4452, 0.5556, 0.5, 0.4563, 0.5, 0.375, 0.4187, 0.125, 0.5322, 0.375, 0.5322, 0.375, 0.727, 0.352, 0.75, 0.2073, 0.75, 0.125, 0.6677, 0.375, 0.08226, 0.4573, 0.0, 0.6139, 0.0, 0.625, 0.01115, 0.625, 0.1912, 0.5662, 0.25, 0.4322, 0.25, 0.3894, 0.2323, 0.375, 0.2178, 0.6725, 0.75, 0.5775, 0.75, 0.625, 0.7025, 0.625, 0.5475, 0.5775, 0.5, 0.625, 0.4525, 0.4072, 0.2772, 0.4322, 0.25, 0.5662, 0.25, 0.625, 0.3088, 0.625, 0.4525, 0.5775, 0.5, 0.4367, 0.5, 0.4072, 0.4705, 0.2073, 0.75, 0.4573, 1.0, 0.375, 0.08226, 0.3863, 0.5209, 0.3455, 0.5, 0.4367, 0.5, 0.375, 0.773, 0.4062, 0.75, 0.5775, 0.75, 0.625, 0.7975, 0.625, 0.9889, 0.6139, 1.0, 0.4573, 1.0, 0.375, 0.9177, 0.4062, 0.75, 0.375, 0.773, 0.375, 0.727, 0.375, 0.5322, 0.3863, 0.5209, 0.4367, 0.5, 0.5775, 0.5, 0.625, 0.5475, 0.625, 0.7025, 0.5775, 0.75, 0.4062, 0.75, 0.375, 0.727, 0.125, 0.5177, 0.4322, 0.25, 0.4072, 0.2772, 0.375, 0.5322, 0.125, 0.5322, 0.125, 0.5177, 0.1522, 0.5, 0.3455, 0.5, 0.375, 0.5209, 0.625, 0.1912, 0.8162, 0.5, 0.5662, 0.25, 0.875, 0.7389, 0.6139, 0.0, 0.625, 0.9889, 0.625, 0.5475, 0.6725, 0.5, 0.8162, 0.5, 0.875, 0.5588, 0.875, 0.7389, 0.8639, 0.75, 0.6725, 0.75, 0.625, 0.7025, 0.625, 0.5542, 0.6792, 0.5, 0.8524, 0.5, 0.875, 0.5164, 0.875, 0.6852, 0.8102, 0.75, 0.6604, 0.75, 0.625, 0.7146, 0.4006, 0.0, 0.5602, 0.0, 0.625, 0.06483, 0.625, 0.2336, 0.6086, 0.25, 0.4006, 0.25, 0.625, 0.5542, 0.5708, 0.5, 0.625, 0.4458, 0.375, 0.2961, 0.3895, 0.2611, 0.4006, 0.25, 0.6086, 0.25, 0.625, 0.2726, 0.625, 0.4458, 0.5708, 0.5, 0.4035, 0.5, 0.375, 0.4715, 0.5602, 0.0, 0.625, 0.9352, 0.875, 0.6852, 0.5896, 0.75, 0.625, 0.7146, 0.6604, 0.75, 0.375, 0.5285, 0.4035, 0.5, 0.5708, 0.5, 0.625, 0.5542, 0.625, 0.7146, 0.5896, 0.75, 0.4319, 0.75, 0.375, 0.6931, 0.8524, 0.5, 0.6086, 0.25, 0.625, 0.2336, 0.1361, 0.5, 0.1506, 0.5205, 0.1506, 0.75, 0.125, 0.75, 0.125, 0.5, 0.375, 0.2961, 0.1506, 0.5205, 0.1361, 0.5, 0.3465, 0.5, 0.4035, 0.5, 0.375, 0.5285, 0.375, 0.8069, 0.4319, 0.75, 0.5896, 0.75, 0.625, 0.7854, 0.625, 0.9352, 0.5602, 1.0, 0.4006, 1.0, 0.375, 0.9744, 0.375, 0.6931, 0.4319, 0.75, 0.375, 0.8069, 0.1506, 0.5205, 0.1711, 0.5, 0.3465, 0.5, 0.375, 0.5285, 0.375, 0.6931, 0.3181, 0.75, 0.1506, 0.75, 0.125, 0.6035, 0.2285, 0.5, 0.2937, 0.5, 0.375, 0.5813, 0.375, 0.727, 0.352, 0.75, 0.1749, 0.75, 0.125, 0.694, 0.375, 0.773, 0.398, 0.75, 0.4842, 0.75, 0.6061, 0.8005, 0.625, 0.8194, 0.625, 0.9609, 0.5859, 1.0, 0.4249, 1.0, 0.375, 0.9501, 0.4842, 0.75, 0.5556, 0.6786, 0.6566, 0.75, 0.6944, 0.5146, 0.8655, 0.5146, 0.875, 0.5241, 0.875, 0.7109, 0.8359, 0.75, 0.6944, 0.75, 0.125, 0.6035, 0.4785, 0.25, 0.375, 0.3535, 0.625, 0.9609, 0.875, 0.7109, 0.5859, 0.0, 0.375, 0.05602, 0.4249, 0.0, 0.5859, 0.0, 0.625, 0.03913, 0.625, 0.2259, 0.6009, 0.25, 0.4785, 0.25, 0.375, 0.1465, 0.398, 0.75, 0.375, 0.773, 0.375, 0.727, 0.7142, 0.3342, 0.6997, 0.3487, 0.6009, 0.25, 0.625, 0.2259, 0.1749, 0.75, 0.4249, 1.0, 0.375, 0.05602, 0.375, 0.5813, 0.2937, 0.5, 0.4563, 0.5, 0.375, 0.5813, 0.4563, 0.5, 0.5556, 0.5, 0.5556, 0.6786, 0.4842, 0.75, 0.398, 0.75, 0.375, 0.727, 0.6653, 0.5, 0.6944, 0.5146, 0.6944, 0.75, 0.6566, 0.75, 0.5556, 0.6786, 0.5556, 0.5, 0.625, 0.2741, 0.625, 0.4306, 0.6104, 0.4452, 0.6104, 0.2595, 0.375, 0.3535, 0.4785, 0.25, 0.6009, 0.25, 0.6104, 0.2595, 0.6104, 0.4452, 0.5556, 0.5, 0.4563, 0.5, 0.375, 0.4187, 0.125, 0.6035, 0.2285, 0.5, 0.2937, 0.5, 0.375, 0.5813, 0.375, 0.727, 0.352, 0.75, 0.1749, 0.75, 0.125, 0.694, 0.375, 0.773, 0.398, 0.75, 0.4842, 0.75, 0.6061, 0.8005, 0.625, 0.8194, 0.625, 0.9609, 0.5859, 1.0, 0.4249, 1.0, 0.375, 0.9501, 0.4842, 0.75, 0.5556, 0.6786, 0.6566, 0.75, 0.6944, 0.5146, 0.8655, 0.5146, 0.875, 0.5241, 0.875, 0.7109, 0.8359, 0.75, 0.6944, 0.75, 0.125, 0.6035, 0.4785, 0.25, 0.375, 0.3535, 0.625, 0.9609, 0.875, 0.7109, 0.5859, 0.0, 0.375, 0.05602, 0.4249, 0.0, 0.5859, 0.0, 0.625, 0.03913, 0.625, 0.2259, 0.6009, 0.25, 0.4785, 0.25, 0.375, 0.1465, 0.398, 0.75, 0.375, 0.773, 0.375, 0.727, 0.7142, 0.3342, 0.6997, 0.3487, 0.6009, 0.25, 0.625, 0.2259, 0.1749, 0.75, 0.4249, 1.0, 0.375, 0.05602, 0.375, 0.5813, 0.2937, 0.5, 0.4563, 0.5, 0.375, 0.5813, 0.4563, 0.5, 0.5556, 0.5, 0.5556, 0.6786, 0.4842, 0.75, 0.398, 0.75, 0.375, 0.727, 0.6653, 0.5, 0.6944, 0.5146, 0.6944, 0.75, 0.6566, 0.75, 0.5556, 0.6786, 0.5556, 0.5, 0.625, 0.2741, 0.625, 0.4306, 0.6104, 0.4452, 0.6104, 0.2595, 0.375, 0.3535, 0.4785, 0.25, 0.6009, 0.25, 0.6104, 0.2595, 0.6104, 0.4452, 0.5556, 0.5, 0.4563, 0.5, 0.375, 0.4187, 0.625, 0.5542, 0.6792, 0.5, 0.8524, 0.5, 0.875, 0.5164, 0.875, 0.6852, 0.8102, 0.75, 0.6604, 0.75, 0.625, 0.7146, 0.4006, 0.0, 0.5602, 0.0, 0.625, 0.06483, 0.625, 0.2336, 0.6086, 0.25, 0.4006, 0.25, 0.625, 0.5542, 0.5708, 0.5, 0.625, 0.4458, 0.375, 0.2961, 0.3895, 0.2611, 0.4006, 0.25, 0.6086, 0.25, 0.625, 0.2726, 0.625, 0.4458, 0.5708, 0.5, 0.4035, 0.5, 0.375, 0.4715, 0.5602, 0.0, 0.625, 0.9352, 0.875, 0.6852, 0.5896, 0.75, 0.625, 0.7146, 0.6604, 0.75, 0.375, 0.5285, 0.4035, 0.5, 0.5708, 0.5, 0.625, 0.5542, 0.625, 0.7146, 0.5896, 0.75, 0.4319, 0.75, 0.375, 0.6931, 0.8524, 0.5, 0.6086, 0.25, 0.625, 0.2336, 0.1361, 0.5, 0.1506, 0.5205, 0.1506, 0.75, 0.125, 0.75, 0.125, 0.5, 0.375, 0.2961, 0.1506, 0.5205, 0.1361, 0.5, 0.3465, 0.5, 0.4035, 0.5, 0.375, 0.5285, 0.375, 0.8069, 0.4319, 0.75, 0.5896, 0.75, 0.625, 0.7854, 0.625, 0.9352, 0.5602, 1.0, 0.4006, 1.0, 0.375, 0.9744, 0.375, 0.6931, 0.4319, 0.75, 0.375, 0.8069, 0.1506, 0.5205, 0.1711, 0.5, 0.3465, 0.5, 0.375, 0.5285, 0.375, 0.6931, 0.3181, 0.75, 0.1506, 0.75, 0.125, 0.6035, 0.2285, 0.5, 0.2937, 0.5, 0.375, 0.5813, 0.375, 0.727, 0.352, 0.75, 0.1749, 0.75, 0.125, 0.694, 0.375, 0.773, 0.398, 0.75, 0.4842, 0.75, 0.6061, 0.8005, 0.625, 0.8194, 0.625, 0.9609, 0.5859, 1.0, 0.4249, 1.0, 0.375, 0.9501, 0.4842, 0.75, 0.5556, 0.6786, 0.6566, 0.75, 0.6944, 0.5146, 0.8655, 0.5146, 0.875, 0.5241, 0.875, 0.7109, 0.8359, 0.75, 0.6944, 0.75, 0.125, 0.6035, 0.4785, 0.25, 0.375, 0.3535, 0.625, 0.9609, 0.875, 0.7109, 0.5859, 0.0, 0.375, 0.05602, 0.4249, 0.0, 0.5859, 0.0, 0.625, 0.03913, 0.625, 0.2259, 0.6009, 0.25, 0.4785, 0.25, 0.375, 0.1465, 0.398, 0.75, 0.375, 0.773, 0.375, 0.727, 0.7142, 0.3342, 0.6997, 0.3487, 0.6009, 0.25, 0.625, 0.2259, 0.1749, 0.75, 0.4249, 1.0, 0.375, 0.05602, 0.375, 0.5813, 0.2937, 0.5, 0.4563, 0.5, 0.375, 0.5813, 0.4563, 0.5, 0.5556, 0.5, 0.5556, 0.6786, 0.4842, 0.75, 0.398, 0.75, 0.375, 0.727, 0.6653, 0.5, 0.6944, 0.5146, 0.6944, 0.75, 0.6566, 0.75, 0.5556, 0.6786, 0.5556, 0.5, 0.625, 0.2741, 0.625, 0.4306, 0.6104, 0.4452, 0.6104, 0.2595, 0.375, 0.3535, 0.4785, 0.25, 0.6009, 0.25, 0.6104, 0.2595, 0.6104, 0.4452, 0.5556, 0.5, 0.4563, 0.5, 0.375, 0.4187, 0.125, 0.5322, 0.375, 0.5322, 0.375, 0.727, 0.352, 0.75, 0.2073, 0.75, 0.125, 0.6677, 0.375, 0.08226, 0.4573, 0.0, 0.6139, 0.0, 0.625, 0.01115, 0.625, 0.1912, 0.5662, 0.25, 0.4322, 0.25, 0.3894, 0.2323, 0.375, 0.2178, 0.6725, 0.75, 0.5775, 0.75, 0.625, 0.7025, 0.625, 0.5475, 0.5775, 0.5, 0.625, 0.4525, 0.4072, 0.2772, 0.4322, 0.25, 0.5662, 0.25, 0.625, 0.3088, 0.625, 0.4525, 0.5775, 0.5, 0.4367, 0.5, 0.4072, 0.4705, 0.2073, 0.75, 0.4573, 1.0, 0.375, 0.08226, 0.3863, 0.5209, 0.3455, 0.5, 0.4367, 0.5, 0.375, 0.773, 0.4062, 0.75, 0.5775, 0.75, 0.625, 0.7975, 0.625, 0.9889, 0.6139, 1.0, 0.4573, 1.0, 0.375, 0.9177, 0.4062, 0.75, 0.375, 0.773, 0.375, 0.727, 0.375, 0.5322, 0.3863, 0.5209, 0.4367, 0.5, 0.5775, 0.5, 0.625, 0.5475, 0.625, 0.7025, 0.5775, 0.75, 0.4062, 0.75, 0.375, 0.727, 0.125, 0.5177, 0.4322, 0.25, 0.4072, 0.2772, 0.375, 0.5322, 0.125, 0.5322, 0.125, 0.5177, 0.1522, 0.5, 0.3455, 0.5, 0.375, 0.5209, 0.625, 0.1912, 0.8162, 0.5, 0.5662, 0.25, 0.875, 0.7389, 0.6139, 0.0, 0.625, 0.9889, 0.625, 0.5475, 0.6725, 0.5, 0.8162, 0.5, 0.875, 0.5588, 0.875, 0.7389, 0.8639, 0.75, 0.6725, 0.75, 0.625, 0.7025, 0.625, 0.5542, 0.6792, 0.5, 0.8524, 0.5, 0.875, 0.5164, 0.875, 0.6852, 0.8102, 0.75, 0.6604, 0.75, 0.625, 0.7146, 0.4006, 0.0, 0.5602, 0.0, 0.625, 0.06483, 0.625, 0.2336, 0.6086, 0.25, 0.4006, 0.25, 0.625, 0.5542, 0.5708, 0.5, 0.625, 0.4458, 0.375, 0.2961, 0.3895, 0.2611, 0.4006, 0.25, 0.6086, 0.25, 0.625, 0.2726, 0.625, 0.4458, 0.5708, 0.5, 0.4035, 0.5, 0.375, 0.4715, 0.5602, 0.0, 0.625, 0.9352, 0.875, 0.6852, 0.5896, 0.75, 0.625, 0.7146, 0.6604, 0.75, 0.375, 0.5285, 0.4035, 0.5, 0.5708, 0.5, 0.625, 0.5542, 0.625, 0.7146, 0.5896, 0.75, 0.4319, 0.75, 0.375, 0.6931, 0.8524, 0.5, 0.6086, 0.25, 0.625, 0.2336, 0.1361, 0.5, 0.1506, 0.5205, 0.1506, 0.75, 0.125, 0.75, 0.125, 0.5, 0.375, 0.2961, 0.1506, 0.5205, 0.1361, 0.5, 0.3465, 0.5, 0.4035, 0.5, 0.375, 0.5285, 0.375, 0.8069, 0.4319, 0.75, 0.5896, 0.75, 0.625, 0.7854, 0.625, 0.9352, 0.5602, 1.0, 0.4006, 1.0, 0.375, 0.9744, 0.375, 0.6931, 0.4319, 0.75, 0.375, 0.8069, 0.1506, 0.5205, 0.1711, 0.5, 0.3465, 0.5, 0.375, 0.5285, 0.375, 0.6931, 0.3181, 0.75, 0.1506, 0.75, 0.625, 0.5361, 0.6611, 0.5, 0.7943, 0.5, 0.875, 0.5807, 0.875, 0.75, 0.7063, 0.75, 0.625, 0.6687, 0.625, 0.6687, 0.7063, 0.75, 0.5437, 0.75, 0.375, 0.7721, 0.4078, 0.75, 0.5437, 0.75, 0.625, 0.8313, 0.625, 1.0, 0.4024, 1.0, 0.375, 0.9726, 0.1524, 0.75, 0.4024, 1.0, 0.375, 0.02742, 0.375, 0.7279, 0.4078, 0.75, 0.375, 0.7721, 0.375, 0.521, 0.396, 0.5, 0.5889, 0.5, 0.625, 0.5361, 0.625, 0.6687, 0.5437, 0.75, 0.4078, 0.75, 0.375, 0.7279, 0.5889, 0.5, 0.625, 0.4639, 0.625, 0.5361, 0.375, 0.02742, 0.4024, 0.0, 0.625, 0.0, 0.625, 0.1693, 0.5443, 0.25, 0.396, 0.25, 0.375, 0.229, 0.5443, 0.25, 0.625, 0.1693, 0.7943, 0.5, 0.125, 0.521, 0.375, 0.521, 0.375, 0.7279, 0.3529, 0.75, 0.1524, 0.75, 0.125, 0.7226, 0.375, 0.521, 0.125, 0.521, 0.125, 0.5, 0.375, 0.5, 0.396, 0.25, 0.5443, 0.25, 0.625, 0.3307, 0.625, 0.4639, 0.5889, 0.5, 0.396, 0.5, 0.625, 0.5542, 0.6792, 0.5, 0.8524, 0.5, 0.875, 0.5164, 0.875, 0.6852, 0.8102, 0.75, 0.6604, 0.75, 0.625, 0.7146, 0.4006, 0.0, 0.5602, 0.0, 0.625, 0.06483, 0.625, 0.2336, 0.6086, 0.25, 0.4006, 0.25, 0.625, 0.5542, 0.5708, 0.5, 0.625, 0.4458, 0.375, 0.2961, 0.3895, 0.2611, 0.4006, 0.25, 0.6086, 0.25, 0.625, 0.2726, 0.625, 0.4458, 0.5708, 0.5, 0.4035, 0.5, 0.375, 0.4715, 0.5602, 0.0, 0.625, 0.9352, 0.875, 0.6852, 0.5896, 0.75, 0.625, 0.7146, 0.6604, 0.75, 0.375, 0.5285, 0.4035, 0.5, 0.5708, 0.5, 0.625, 0.5542, 0.625, 0.7146, 0.5896, 0.75, 0.4319, 0.75, 0.375, 0.6931, 0.8524, 0.5, 0.6086, 0.25, 0.625, 0.2336, 0.1361, 0.5, 0.1506, 0.5205, 0.1506, 0.75, 0.125, 0.75, 0.125, 0.5, 0.375, 0.2961, 0.1506, 0.5205, 0.1361, 0.5, 0.3465, 0.5, 0.4035, 0.5, 0.375, 0.5285, 0.375, 0.8069, 0.4319, 0.75, 0.5896, 0.75, 0.625, 0.7854, 0.625, 0.9352, 0.5602, 1.0, 0.4006, 1.0, 0.375, 0.9744, 0.375, 0.6931, 0.4319, 0.75, 0.375, 0.8069, 0.1506, 0.5205, 0.1711, 0.5, 0.3465, 0.5, 0.375, 0.5285, 0.375, 0.6931, 0.3181, 0.75, 0.1506, 0.75])
me_cube_011.materials.append(mat_material_001)
me_cube_011.materials.append(mat_material_002)
me_cube_011.materials.append(mat_material)
me_cube_011.update()
me_cube_033 = bpy.data.meshes.new('Cube.033')
me_cube_033.from_pydata([(-1.004, -0.9748, 0.9954), (1.016, -0.3394, 0.9985), (0.3529, -0.9929, 0.9978), (1.022, -1.012, -0.08986), (-0.7777, -1.011, -0.9998), (-0.9964, -1.003, -0.7846), (-1.017, -0.7972, -0.9962), (1.009, -0.8224, -1.018), (0.9969, -0.9891, -0.809), (0.8206, -1.004, -0.9996), (1.018, 0.9928, 0.706), (0.7075, 0.9943, 0.9999), (0.9996, 0.709, 0.9935), (-0.9787, 0.9971, 0.3496), (-0.9978, 0.3584, 0.9996), (-0.3526, 0.9964, 1.0), (1.014, 0.8077, -0.9961), (1.005, 0.9967, -0.8257), (-0.9949, 1.011, -0.8357), (-0.9969, 0.8319, -0.9993), (1.305, 3.882, 3.018), (2.911, 5.192, 2.472), (1.779, 3.567, 1.904), (2.086, 4.031, 2.464), (1.41, 3.812, 2.862), (0.7205, 5.572, 1.019), (1.266, 6.341, 1.837), (1.939, 5.862, 1.029), (0.3604, 4.531, 3.007), (0.3095, 4.952, 3.02), (0.1281, 4.693, 2.692), (1.76, 3.553, 1.2), (1.609, 3.664, 1.017), (1.881, 3.706, 1.019), (0.4523, 4.482, 1.019), (0.1208, 4.712, 1.414), (0.3508, 5.041, 1.019), (2.559, 4.675, 1.029), (2.383, 5.582, 1.017), (2.92, 5.221, 1.674), (1.272, 6.339, 2.814), (1.166, 6.205, 3.036), (2.54, 5.452, 2.904), (2.397, 5.421, 3.009), (1.259, 6.228, 3.039), (1.334, 6.279, 2.905), (-0.6528, -0.6159, 3.01), (-1.775, -2.358, 2.463), (-1.201, -0.4627, 1.896), (-1.35, -0.9986, 2.455), (-0.774, -0.5813, 2.854), (0.4254, -2.042, 1.01), (0.1446, -2.942, 1.829), (-0.6439, -2.694, 1.021), (0.4463, -0.9412, 2.998), (0.6247, -1.326, 3.012), (0.7172, -1.023, 2.683), (-1.187, -0.4436, 1.192), (-1.009, -0.5022, 1.009), (-1.255, -0.6257, 1.011), (0.3437, -0.9229, 1.011), (0.7302, -1.039, 1.406), (0.613, -1.423, 1.01), (-1.601, -1.757, 1.021), (-1.153, -2.565, 1.009), (-1.775, -2.388, 1.666), (0.138, -2.942, 2.805), (0.1974, -2.782, 3.027), (-1.343, -2.491, 2.895), (-1.215, -2.417, 3.001), (0.1157, -2.832, 3.031), (0.06069, -2.904, 2.897), (1.577, 3.025, 0.9333), (1.929, 2.871, 0.1288), (2.293, 4.032, 0.9253), (2.689, 5.42, 0.9283), (2.862, 5.994, 0.54), (2.49, 6.075, 0.9468), (0.643, 3.312, -1.087), (0.02159, 3.5, -0.4108), (0.3329, 4.494, -1.054), (0.84, 6.169, -1.071), (2.745, 5.535, -1.073), (2.795, 5.714, -0.9822), (2.513, 6.081, -0.8124), (2.873, 5.965, -0.3566), (1.936, 2.928, -0.8911), (1.755, 2.943, -1.087), (2.015, 3.166, -1.081), (0.9001, 6.328, -0.95), (0.9489, 6.568, -0.6057), (1.133, 6.48, -0.8091), (0.7518, 5.85, 0.9344), (1.393, 6.434, 0.9103), (0.9577, 6.562, 0.4696), (0.07044, 3.627, 0.9212), (0.03144, 3.457, 0.8461), (0.1059, 3.467, 0.9344), (-0.1741, -4.0, 3.068), (-0.01192, -3.42, 2.639), (-0.8346, -3.151, 3.064), (-2.723, -5.488, 1.272), (-2.539, -5.579, 1.064), (-1.91, -2.84, 1.279), (-2.735, -5.52, 2.536), (-2.242, -5.663, 3.072), (-2.522, -4.827, 3.063), (-0.8395, -6.122, 2.771), (-0.7497, -5.846, 3.065), (-1.079, -6.036, 3.056), (-1.789, -2.883, 3.062), (-1.922, -2.866, 2.939), (-1.972, -3.013, 3.056), (-1.569, -2.947, 1.067), (-1.807, -3.133, 1.08), (-1.84, -2.875, 1.172), (-0.2045, -3.349, 1.067), (0.005484, -3.431, 1.301), (-0.08899, -3.735, 1.053), (-0.6203, -5.503, 1.073), (-0.8205, -6.113, 1.508), (-1.242, -5.95, 1.043), (-1.641, -3.848, 0.9988), (-2.763, -5.589, 0.4525), (-2.189, -3.694, -0.1154), (-2.338, -4.23, 0.4442), (-1.762, -3.813, 0.843), (-0.5626, -5.274, -1.001), (-0.8434, -6.174, -0.182), (-1.632, -5.926, -0.9901), (-0.5417, -4.173, 0.9875), (-0.3633, -4.557, 1.001), (-0.2708, -4.255, 0.6724), (-2.175, -3.675, -0.8189), (-1.997, -3.734, -1.002), (-2.243, -3.857, -1.0), (-0.6443, -4.155, -1.0), (-0.2579, -4.271, -0.605), (-0.375, -4.655, -1.001), (-2.589, -4.989, -0.9904), (-2.141, -5.797, -1.002), (-2.763, -5.62, -0.345), (-0.85, -6.174, 0.7944), (-0.7906, -6.013, 1.016), (-2.331, -5.722, 0.8844), (-2.203, -5.649, 0.99), (-0.8723, -6.064, 1.02), (-0.9273, -6.135, 0.8858), (-0.8297, -3.615, 5.057), (0.5778, -2.095, 4.51), (-0.3166, -3.861, 3.942), (-0.07678, -3.359, 4.502), (-0.7163, -3.67, 4.901), (-1.644, -2.024, 3.057), (-1.211, -1.186, 3.876), (-0.4775, -1.567, 3.068), (-1.856, -3.104, 5.045), (-1.965, -2.694, 5.059), (-2.108, -2.977, 4.73), (-0.3333, -3.878, 3.239), (-0.4987, -3.789, 3.056), (-0.2347, -3.71, 3.058), (-1.758, -3.14, 3.058), (-2.118, -2.958, 3.453), (-1.936, -2.601, 3.057), (0.3021, -2.656, 3.067), (0.001043, -1.782, 3.055), (0.583, -2.064, 3.713), (-1.204, -1.187, 4.852), (-1.291, -1.335, 5.074), (0.1751, -1.889, 4.942), (0.03693, -1.939, 5.048), (-1.202, -1.299, 5.078), (-1.135, -1.238, 4.944), (-1.983, -2.854, 0.9491), (-2.189, -3.42, 0.52), (-1.389, -3.751, 0.9448), (0.673, -1.567, -0.8465), (0.496, -1.461, -1.055), (-0.3413, -4.144, -0.84), (0.6876, -1.535, 0.417), (0.2063, -1.355, 0.9528), (0.422, -2.209, 0.944), (-1.157, -0.7891, 0.6516), (-1.267, -1.057, 0.9459), (-0.9245, -0.8938, 0.9369), (-0.4584, -4.092, 0.9433), (-0.3275, -4.119, 0.82), (-0.2661, -3.976, 0.9373), (-0.6724, -4.011, -1.052), (-0.4216, -3.844, -1.04), (-0.4078, -4.104, -0.9466), (-2.002, -3.506, -1.052), (-2.206, -3.408, -0.8183), (-2.088, -3.112, -1.066), (-1.423, -1.39, -1.046), (-1.176, -0.7975, -0.6112), (-0.7688, -0.9915, -1.076), (2.255, 3.951, 5.117), (0.5132, 5.073, 4.57), (2.408, 4.499, 4.002), (1.872, 4.648, 4.562), (2.29, 4.073, 4.961), (0.8288, 2.873, 3.117), (-0.07154, 3.154, 3.936), (0.1764, 3.942, 3.128), (1.93, 2.852, 5.105), (1.545, 2.674, 5.119), (1.848, 2.581, 4.79), (2.427, 4.486, 3.299), (2.369, 4.308, 3.116), (2.245, 4.554, 3.118), (1.948, 2.955, 3.118), (1.832, 2.568, 3.513), (1.448, 2.686, 3.117), (1.114, 4.899, 3.127), (0.3053, 4.451, 3.115), (0.4824, 5.073, 3.773), (-0.07132, 3.161, 4.912), (0.08926, 3.101, 5.134), (0.3803, 4.641, 5.002), (0.454, 4.514, 5.108), (0.03857, 3.183, 5.138), (-0.03298, 3.238, 5.004), (0.152, -1.635, 5.101), (0.4998, -1.805, 4.297), (0.9972, -0.2069, 5.093), (1.551, 1.698, 5.096), (1.79, 2.487, 4.708), (1.414, 2.556, 5.115), (-0.7816, -1.348, 3.081), (-1.403, -1.161, 3.757), (-0.9777, 0.2069, 3.114), (-0.2787, 2.51, 3.096), (1.621, 1.858, 3.095), (1.691, 2.103, 3.186), (1.439, 2.568, 3.355), (1.798, 2.449, 3.811), (0.513, -1.727, 3.277), (0.327, -1.727, 3.081), (0.619, -1.4, 3.087), (-0.1999, 2.73, 3.218), (-0.1245, 3.057, 3.562), (0.05593, 2.959, 3.359), (-0.4031, 2.072, 5.102), (0.3198, 2.924, 5.078), (-0.1161, 3.049, 4.637), (-1.339, -0.9845, 5.089), (-1.398, -1.217, 5.014), (-1.32, -1.196, 5.102), (1.824, 2.535, 3.057), (2.061, 3.362, 2.628), (1.241, 3.637, 3.053), (-0.997, 0.1588, 1.261), (-0.8166, 0.05351, 1.053), (0.1637, 3.941, 1.268), (-1.014, 0.1125, 2.525), (-0.5188, -0.02719, 3.061), (-0.7095, 1.102, 3.052), (0.8798, -0.499, 2.759), (1.006, -0.1042, 3.054), (0.6419, -0.4072, 3.045), (0.2837, 3.897, 3.051), (0.1483, 3.904, 2.928), (0.07848, 3.693, 3.045), (0.5036, 3.833, 1.056), (0.2353, 3.546, 1.068), (0.2313, 3.901, 1.161), (1.87, 3.438, 1.056), (2.078, 3.349, 1.289), (1.944, 2.914, 1.041), (1.181, 0.3896, 1.061), (0.9006, -0.483, 1.497), (0.4835, -0.3077, 1.032)], [], [(12, 11, 15, 14, 0, 2, 1), (1, 2, 3), (9, 8, 3, 2, 0, 5, 4), (4, 5, 6), (7, 8, 9), (16, 17, 10, 12, 1, 3, 8, 7), (10, 11, 12), (6, 5, 0, 14, 13, 18, 19), (13, 14, 15), (19, 16, 7, 9, 4, 6), (16, 19, 18, 17), (18, 13, 15, 11, 10, 17), (25, 27, 38, 37, 33, 32, 34, 36), (32, 31, 22, 24, 20, 28, 30, 35, 34), (22, 23, 24), (43, 44, 41, 29, 28, 20), (25, 26, 27), (28, 29, 30), (36, 35, 30, 29, 41, 40, 26, 25), (31, 32, 33), (44, 45, 40, 41), (34, 35, 36), (37, 38, 39), (37, 39, 21, 23, 22, 31, 33), (42, 43, 20, 24, 23, 21), (44, 43, 42, 45), (27, 26, 40, 45, 42, 21, 39, 38), (51, 53, 64, 63, 59, 58, 60, 62), (58, 57, 48, 50, 46, 54, 56, 61, 60), (48, 49, 50), (69, 70, 67, 55, 54, 46), (51, 52, 53), (54, 55, 56), (62, 61, 56, 55, 67, 66, 52, 51), (57, 58, 59), (70, 71, 66, 67), (60, 61, 62), (63, 64, 65), (63, 65, 47, 49, 48, 57, 59), (68, 69, 46, 50, 49, 47), (70, 69, 68, 71), (53, 52, 66, 71, 68, 47, 65, 64), (81, 82, 88, 87, 78, 80), (80, 79, 96, 95, 92, 94, 90, 89, 81), (72, 73, 74), (75, 76, 77), (91, 90, 94, 93, 77, 76, 85, 84), (78, 79, 80), (83, 84, 85), (87, 86, 73, 72, 97, 96, 79, 78), (86, 87, 88), (82, 83, 85, 76, 75, 74, 73, 86, 88), (89, 90, 91), (82, 81, 89, 91, 84, 83), (92, 93, 94), (95, 96, 97), (75, 77, 93, 92, 95, 97, 72, 74), (98, 100, 110, 112, 106, 105, 109, 108), (101, 104, 106, 112, 111, 103), (98, 99, 100), (113, 115, 103, 111, 110, 100, 99, 117, 116), (104, 105, 106), (107, 108, 109), (118, 117, 99, 98, 108, 107, 120, 119), (110, 111, 112), (115, 114, 102, 101, 103), (113, 114, 115), (116, 117, 118), (121, 120, 107, 109, 105, 104, 101, 102), (119, 120, 121), (114, 113, 116, 118, 119, 121, 102), (127, 129, 140, 139, 135, 134, 136, 138), (134, 133, 124, 126, 122, 130, 132, 137, 136), (124, 125, 126), (145, 146, 143, 131, 130, 122), (127, 128, 129), (130, 131, 132), (138, 137, 132, 131, 143, 142, 128, 127), (133, 134, 135), (146, 147, 142, 143), (136, 137, 138), (139, 140, 141), (139, 141, 123, 125, 124, 133, 135), (144, 145, 122, 126, 125, 123), (146, 145, 144, 147), (129, 128, 142, 147, 144, 123, 141, 140), (153, 155, 166, 165, 161, 160, 162, 164), (160, 159, 150, 152, 148, 156, 158, 163, 162), (150, 151, 152), (171, 172, 169, 157, 156, 148), (153, 154, 155), (156, 157, 158), (164, 163, 158, 157, 169, 168, 154, 153), (159, 160, 161), (172, 173, 168, 169), (162, 163, 164), (165, 166, 167), (165, 167, 149, 151, 150, 159, 161), (170, 171, 148, 152, 151, 149), (172, 171, 170, 173), (155, 154, 168, 173, 170, 149, 167, 166), (174, 176, 186, 188, 182, 181, 185, 184), (177, 180, 182, 188, 187, 179), (174, 175, 176), (189, 191, 179, 187, 186, 176, 175, 193, 192), (180, 181, 182), (183, 184, 185), (194, 193, 175, 174, 184, 183, 196, 195), (186, 187, 188), (191, 190, 178, 177, 179), (189, 190, 191), (192, 193, 194), (197, 196, 183, 185, 181, 180, 177, 178), (195, 196, 197), (190, 189, 192, 194, 195, 197, 178), (203, 205, 216, 215, 211, 210, 212, 214), (210, 209, 200, 202, 198, 206, 208, 213, 212), (200, 201, 202), (221, 222, 219, 207, 206, 198), (203, 204, 205), (206, 207, 208), (214, 213, 208, 207, 219, 218, 204, 203), (209, 210, 211), (222, 223, 218, 219), (212, 213, 214), (215, 216, 217), (215, 217, 199, 201, 200, 209, 211), (220, 221, 198, 202, 201, 199), (222, 221, 220, 223), (205, 204, 218, 223, 220, 199, 217, 216), (233, 234, 240, 239, 230, 232), (232, 231, 248, 247, 244, 246, 242, 241, 233), (224, 225, 226), (227, 228, 229), (243, 242, 246, 245, 229, 228, 237, 236), (230, 231, 232), (235, 236, 237), (239, 238, 225, 224, 249, 248, 231, 230), (238, 239, 240), (234, 235, 237, 228, 227, 226, 225, 238, 240), (241, 242, 243), (234, 233, 241, 243, 236, 235), (244, 245, 246), (247, 248, 249), (227, 229, 245, 244, 247, 249, 224, 226), (250, 252, 262, 264, 258, 257, 261, 260), (253, 256, 258, 264, 263, 255), (250, 251, 252), (265, 267, 255, 263, 262, 252, 251, 269, 268), (256, 257, 258), (259, 260, 261), (270, 269, 251, 250, 260, 259, 272, 271), (262, 263, 264), (267, 266, 254, 253, 255), (265, 266, 267), (268, 269, 270), (273, 272, 259, 261, 257, 256, 253, 254), (271, 272, 273), (266, 265, 268, 270, 271, 273, 254)])
me_cube_033.polygons.foreach_set('material_index', [0, 0, 0, 0, 0, 0, 0, 0, 0, 0, 0, 0, 0, 0, 0, 0, 0, 0, 0, 0, 0, 0, 0, 0, 0, 0, 0, 1, 1, 1, 1, 1, 1, 1, 1, 1, 1, 1, 1, 1, 1, 1, 1, 1, 1, 1, 1, 1, 1, 1, 1, 1, 1, 1, 1, 1, 1, 2, 2, 2, 2, 2, 2, 2, 2, 2, 2, 2, 2, 2, 2, 0, 0, 0, 0, 0, 0, 0, 0, 0, 0, 0, 0, 0, 0, 0, 2, 2, 2, 2, 2, 2, 2, 2, 2, 2, 2, 2, 2, 2, 2, 2, 2, 2, 2, 2, 2, 2, 2, 2, 2, 2, 2, 2, 2, 2, 2, 2, 2, 2, 2, 2, 2, 2, 2, 2, 2, 2, 2, 2, 0, 0, 0, 0, 0, 0, 0, 0, 0, 0, 0, 0, 0, 0, 0, 2, 2, 2, 2, 2, 2, 2, 2, 2, 2, 2, 2, 2, 2])
_uv = me_cube_033.uv_layers.new(name='UVMap')
_uv.uv.foreach_set('vector', [0.625, 0.5361, 0.6611, 0.5, 0.7943, 0.5, 0.875, 0.5807, 0.875, 0.75, 0.7063, 0.75, 0.625, 0.6687, 0.625, 0.6687, 0.7063, 0.75, 0.5437, 0.75, 0.375, 0.7721, 0.4078, 0.75, 0.5437, 0.75, 0.625, 0.8313, 0.625, 1.0, 0.4024, 1.0, 0.375, 0.9726, 0.1524, 0.75, 0.4024, 1.0, 0.375, 0.02742, 0.375, 0.7279, 0.4078, 0.75, 0.375, 0.7721, 0.375, 0.521, 0.396, 0.5, 0.5889, 0.5, 0.625, 0.5361, 0.625, 0.6687, 0.5437, 0.75, 0.4078, 0.75, 0.375, 0.7279, 0.5889, 0.5, 0.625, 0.4639, 0.625, 0.5361, 0.375, 0.02742, 0.4024, 0.0, 0.625, 0.0, 0.625, 0.1693, 0.5443, 0.25, 0.396, 0.25, 0.375, 0.229, 0.5443, 0.25, 0.625, 0.1693, 0.7943, 0.5, 0.125, 0.521, 0.375, 0.521, 0.375, 0.7279, 0.3529, 0.75, 0.1524, 0.75, 0.125, 0.7226, 0.375, 0.521, 0.125, 0.521, 0.125, 0.5, 0.375, 0.5, 0.396, 0.25, 0.5443, 0.25, 0.625, 0.3307, 0.625, 0.4639, 0.5889, 0.5, 0.396, 0.5, 0.125, 0.6035, 0.2285, 0.5, 0.2937, 0.5, 0.375, 0.5813, 0.375, 0.727, 0.352, 0.75, 0.1749, 0.75, 0.125, 0.694, 0.375, 0.773, 0.398, 0.75, 0.4842, 0.75, 0.6061, 0.8005, 0.625, 0.8194, 0.625, 0.9609, 0.5859, 1.0, 0.4249, 1.0, 0.375, 0.9501, 0.4842, 0.75, 0.5556, 0.6786, 0.6566, 0.75, 0.6944, 0.5146, 0.8655, 0.5146, 0.875, 0.5241, 0.875, 0.7109, 0.8359, 0.75, 0.6944, 0.75, 0.125, 0.6035, 0.4785, 0.25, 0.375, 0.3535, 0.625, 0.9609, 0.875, 0.7109, 0.5859, 0.0, 0.375, 0.05602, 0.4249, 0.0, 0.5859, 0.0, 0.625, 0.03913, 0.625, 0.2259, 0.6009, 0.25, 0.4785, 0.25, 0.375, 0.1465, 0.398, 0.75, 0.375, 0.773, 0.375, 0.727, 0.7142, 0.3342, 0.6997, 0.3487, 0.6009, 0.25, 0.625, 0.2259, 0.1749, 0.75, 0.4249, 1.0, 0.375, 0.05602, 0.375, 0.5813, 0.2937, 0.5, 0.4563, 0.5, 0.375, 0.5813, 0.4563, 0.5, 0.5556, 0.5, 0.5556, 0.6786, 0.4842, 0.75, 0.398, 0.75, 0.375, 0.727, 0.6653, 0.5, 0.6944, 0.5146, 0.6944, 0.75, 0.6566, 0.75, 0.5556, 0.6786, 0.5556, 0.5, 0.625, 0.2741, 0.625, 0.4306, 0.6104, 0.4452, 0.6104, 0.2595, 0.375, 0.3535, 0.4785, 0.25, 0.6009, 0.25, 0.6104, 0.2595, 0.6104, 0.4452, 0.5556, 0.5, 0.4563, 0.5, 0.375, 0.4187, 0.125, 0.6035, 0.2285, 0.5, 0.2937, 0.5, 0.375, 0.5813, 0.375, 0.727, 0.352, 0.75, 0.1749, 0.75, 0.125, 0.694, 0.375, 0.773, 0.398, 0.75, 0.4842, 0.75, 0.6061, 0.8005, 0.625, 0.8194, 0.625, 0.9609, 0.5859, 1.0, 0.4249, 1.0, 0.375, 0.9501, 0.4842, 0.75, 0.5556, 0.6786, 0.6566, 0.75, 0.6944, 0.5146, 0.8655, 0.5146, 0.875, 0.5241, 0.875, 0.7109, 0.8359, 0.75, 0.6944, 0.75, 0.125, 0.6035, 0.4785, 0.25, 0.375, 0.3535, 0.625, 0.9609, 0.875, 0.7109, 0.5859, 0.0, 0.375, 0.05602, 0.4249, 0.0, 0.5859, 0.0, 0.625, 0.03913, 0.625, 0.2259, 0.6009, 0.25, 0.4785, 0.25, 0.375, 0.1465, 0.398, 0.75, 0.375, 0.773, 0.375, 0.727, 0.7142, 0.3342, 0.6997, 0.3487, 0.6009, 0.25, 0.625, 0.2259, 0.1749, 0.75, 0.4249, 1.0, 0.375, 0.05602, 0.375, 0.5813, 0.2937, 0.5, 0.4563, 0.5, 0.375, 0.5813, 0.4563, 0.5, 0.5556, 0.5, 0.5556, 0.6786, 0.4842, 0.75, 0.398, 0.75, 0.375, 0.727, 0.6653, 0.5, 0.6944, 0.5146, 0.6944, 0.75, 0.6566, 0.75, 0.5556, 0.6786, 0.5556, 0.5, 0.625, 0.2741, 0.625, 0.4306, 0.6104, 0.4452, 0.6104, 0.2595, 0.375, 0.3535, 0.4785, 0.25, 0.6009, 0.25, 0.6104, 0.2595, 0.6104, 0.4452, 0.5556, 0.5, 0.4563, 0.5, 0.375, 0.4187, 0.125, 0.5322, 0.375, 0.5322, 0.375, 0.727, 0.352, 0.75, 0.2073, 0.75, 0.125, 0.6677, 0.375, 0.08226, 0.4573, 0.0, 0.6139, 0.0, 0.625, 0.01115, 0.625, 0.1912, 0.5662, 0.25, 0.4322, 0.25, 0.3894, 0.2323, 0.375, 0.2178, 0.6725, 0.75, 0.5775, 0.75, 0.625, 0.7025, 0.625, 0.5475, 0.5775, 0.5, 0.625, 0.4525, 0.4072, 0.2772, 0.4322, 0.25, 0.5662, 0.25, 0.625, 0.3088, 0.625, 0.4525, 0.5775, 0.5, 0.4367, 0.5, 0.4072, 0.4705, 0.2073, 0.75, 0.4573, 1.0, 0.375, 0.08226, 0.3863, 0.5209, 0.3455, 0.5, 0.4367, 0.5, 0.375, 0.773, 0.4062, 0.75, 0.5775, 0.75, 0.625, 0.7975, 0.625, 0.9889, 0.6139, 1.0, 0.4573, 1.0, 0.375, 0.9177, 0.4062, 0.75, 0.375, 0.773, 0.375, 0.727, 0.375, 0.5322, 0.3863, 0.5209, 0.4367, 0.5, 0.5775, 0.5, 0.625, 0.5475, 0.625, 0.7025, 0.5775, 0.75, 0.4062, 0.75, 0.375, 0.727, 0.125, 0.5177, 0.4322, 0.25, 0.4072, 0.2772, 0.375, 0.5322, 0.125, 0.5322, 0.125, 0.5177, 0.1522, 0.5, 0.3455, 0.5, 0.375, 0.5209, 0.625, 0.1912, 0.8162, 0.5, 0.5662, 0.25, 0.875, 0.7389, 0.6139, 0.0, 0.625, 0.9889, 0.625, 0.5475, 0.6725, 0.5, 0.8162, 0.5, 0.875, 0.5588, 0.875, 0.7389, 0.8639, 0.75, 0.6725, 0.75, 0.625, 0.7025, 0.625, 0.5542, 0.6792, 0.5, 0.8524, 0.5, 0.875, 0.5164, 0.875, 0.6852, 0.8102, 0.75, 0.6604, 0.75, 0.625, 0.7146, 0.4006, 0.0, 0.5602, 0.0, 0.625, 0.06483, 0.625, 0.2336, 0.6086, 0.25, 0.4006, 0.25, 0.625, 0.5542, 0.5708, 0.5, 0.625, 0.4458, 0.375, 0.2961, 0.3895, 0.2611, 0.4006, 0.25, 0.6086, 0.25, 0.625, 0.2726, 0.625, 0.4458, 0.5708, 0.5, 0.4035, 0.5, 0.375, 0.4715, 0.5602, 0.0, 0.625, 0.9352, 0.875, 0.6852, 0.5896, 0.75, 0.625, 0.7146, 0.6604, 0.75, 0.375, 0.5285, 0.4035, 0.5, 0.5708, 0.5, 0.625, 0.5542, 0.625, 0.7146, 0.5896, 0.75, 0.4319, 0.75, 0.375, 0.6931, 0.8524, 0.5, 0.6086, 0.25, 0.625, 0.2336, 0.1361, 0.5, 0.1506, 0.5205, 0.1506, 0.75, 0.125, 0.75, 0.125, 0.5, 0.375, 0.2961, 0.1506, 0.5205, 0.1361, 0.5, 0.3465, 0.5, 0.4035, 0.5, 0.375, 0.5285, 0.375, 0.8069, 0.4319, 0.75, 0.5896, 0.75, 0.625, 0.7854, 0.625, 0.9352, 0.5602, 1.0, 0.4006, 1.0, 0.375, 0.9744, 0.375, 0.6931, 0.4319, 0.75, 0.375, 0.8069, 0.1506, 0.5205, 0.1711, 0.5, 0.3465, 0.5, 0.375, 0.5285, 0.375, 0.6931, 0.3181, 0.75, 0.1506, 0.75, 0.125, 0.6035, 0.2285, 0.5, 0.2937, 0.5, 0.375, 0.5813, 0.375, 0.727, 0.352, 0.75, 0.1749, 0.75, 0.125, 0.694, 0.375, 0.773, 0.398, 0.75, 0.4842, 0.75, 0.6061, 0.8005, 0.625, 0.8194, 0.625, 0.9609, 0.5859, 1.0, 0.4249, 1.0, 0.375, 0.9501, 0.4842, 0.75, 0.5556, 0.6786, 0.6566, 0.75, 0.6944, 0.5146, 0.8655, 0.5146, 0.875, 0.5241, 0.875, 0.7109, 0.8359, 0.75, 0.6944, 0.75, 0.125, 0.6035, 0.4785, 0.25, 0.375, 0.3535, 0.625, 0.9609, 0.875, 0.7109, 0.5859, 0.0, 0.375, 0.05602, 0.4249, 0.0, 0.5859, 0.0, 0.625, 0.03913, 0.625, 0.2259, 0.6009, 0.25, 0.4785, 0.25, 0.375, 0.1465, 0.398, 0.75, 0.375, 0.773, 0.375, 0.727, 0.7142, 0.3342, 0.6997, 0.3487, 0.6009, 0.25, 0.625, 0.2259, 0.1749, 0.75, 0.4249, 1.0, 0.375, 0.05602, 0.375, 0.5813, 0.2937, 0.5, 0.4563, 0.5, 0.375, 0.5813, 0.4563, 0.5, 0.5556, 0.5, 0.5556, 0.6786, 0.4842, 0.75, 0.398, 0.75, 0.375, 0.727, 0.6653, 0.5, 0.6944, 0.5146, 0.6944, 0.75, 0.6566, 0.75, 0.5556, 0.6786, 0.5556, 0.5, 0.625, 0.2741, 0.625, 0.4306, 0.6104, 0.4452, 0.6104, 0.2595, 0.375, 0.3535, 0.4785, 0.25, 0.6009, 0.25, 0.6104, 0.2595, 0.6104, 0.4452, 0.5556, 0.5, 0.4563, 0.5, 0.375, 0.4187, 0.125, 0.6035, 0.2285, 0.5, 0.2937, 0.5, 0.375, 0.5813, 0.375, 0.727, 0.352, 0.75, 0.1749, 0.75, 0.125, 0.694, 0.375, 0.773, 0.398, 0.75, 0.4842, 0.75, 0.6061, 0.8005, 0.625, 0.8194, 0.625, 0.9609, 0.5859, 1.0, 0.4249, 1.0, 0.375, 0.9501, 0.4842, 0.75, 0.5556, 0.6786, 0.6566, 0.75, 0.6944, 0.5146, 0.8655, 0.5146, 0.875, 0.5241, 0.875, 0.7109, 0.8359, 0.75, 0.6944, 0.75, 0.125, 0.6035, 0.4785, 0.25, 0.375, 0.3535, 0.625, 0.9609, 0.875, 0.7109, 0.5859, 0.0, 0.375, 0.05602, 0.4249, 0.0, 0.5859, 0.0, 0.625, 0.03913, 0.625, 0.2259, 0.6009, 0.25, 0.4785, 0.25, 0.375, 0.1465, 0.398, 0.75, 0.375, 0.773, 0.375, 0.727, 0.7142, 0.3342, 0.6997, 0.3487, 0.6009, 0.25, 0.625, 0.2259, 0.1749, 0.75, 0.4249, 1.0, 0.375, 0.05602, 0.375, 0.5813, 0.2937, 0.5, 0.4563, 0.5, 0.375, 0.5813, 0.4563, 0.5, 0.5556, 0.5, 0.5556, 0.6786, 0.4842, 0.75, 0.398, 0.75, 0.375, 0.727, 0.6653, 0.5, 0.6944, 0.5146, 0.6944, 0.75, 0.6566, 0.75, 0.5556, 0.6786, 0.5556, 0.5, 0.625, 0.2741, 0.625, 0.4306, 0.6104, 0.4452, 0.6104, 0.2595, 0.375, 0.3535, 0.4785, 0.25, 0.6009, 0.25, 0.6104, 0.2595, 0.6104, 0.4452, 0.5556, 0.5, 0.4563, 0.5, 0.375, 0.4187, 0.625, 0.5542, 0.6792, 0.5, 0.8524, 0.5, 0.875, 0.5164, 0.875, 0.6852, 0.8102, 0.75, 0.6604, 0.75, 0.625, 0.7146, 0.4006, 0.0, 0.5602, 0.0, 0.625, 0.06483, 0.625, 0.2336, 0.6086, 0.25, 0.4006, 0.25, 0.625, 0.5542, 0.5708, 0.5, 0.625, 0.4458, 0.375, 0.2961, 0.3895, 0.2611, 0.4006, 0.25, 0.6086, 0.25, 0.625, 0.2726, 0.625, 0.4458, 0.5708, 0.5, 0.4035, 0.5, 0.375, 0.4715, 0.5602, 0.0, 0.625, 0.9352, 0.875, 0.6852, 0.5896, 0.75, 0.625, 0.7146, 0.6604, 0.75, 0.375, 0.5285, 0.4035, 0.5, 0.5708, 0.5, 0.625, 0.5542, 0.625, 0.7146, 0.5896, 0.75, 0.4319, 0.75, 0.375, 0.6931, 0.8524, 0.5, 0.6086, 0.25, 0.625, 0.2336, 0.1361, 0.5, 0.1506, 0.5205, 0.1506, 0.75, 0.125, 0.75, 0.125, 0.5, 0.375, 0.2961, 0.1506, 0.5205, 0.1361, 0.5, 0.3465, 0.5, 0.4035, 0.5, 0.375, 0.5285, 0.375, 0.8069, 0.4319, 0.75, 0.5896, 0.75, 0.625, 0.7854, 0.625, 0.9352, 0.5602, 1.0, 0.4006, 1.0, 0.375, 0.9744, 0.375, 0.6931, 0.4319, 0.75, 0.375, 0.8069, 0.1506, 0.5205, 0.1711, 0.5, 0.3465, 0.5, 0.375, 0.5285, 0.375, 0.6931, 0.3181, 0.75, 0.1506, 0.75, 0.125, 0.6035, 0.2285, 0.5, 0.2937, 0.5, 0.375, 0.5813, 0.375, 0.727, 0.352, 0.75, 0.1749, 0.75, 0.125, 0.694, 0.375, 0.773, 0.398, 0.75, 0.4842, 0.75, 0.6061, 0.8005, 0.625, 0.8194, 0.625, 0.9609, 0.5859, 1.0, 0.4249, 1.0, 0.375, 0.9501, 0.4842, 0.75, 0.5556, 0.6786, 0.6566, 0.75, 0.6944, 0.5146, 0.8655, 0.5146, 0.875, 0.5241, 0.875, 0.7109, 0.8359, 0.75, 0.6944, 0.75, 0.125, 0.6035, 0.4785, 0.25, 0.375, 0.3535, 0.625, 0.9609, 0.875, 0.7109, 0.5859, 0.0, 0.375, 0.05602, 0.4249, 0.0, 0.5859, 0.0, 0.625, 0.03913, 0.625, 0.2259, 0.6009, 0.25, 0.4785, 0.25, 0.375, 0.1465, 0.398, 0.75, 0.375, 0.773, 0.375, 0.727, 0.7142, 0.3342, 0.6997, 0.3487, 0.6009, 0.25, 0.625, 0.2259, 0.1749, 0.75, 0.4249, 1.0, 0.375, 0.05602, 0.375, 0.5813, 0.2937, 0.5, 0.4563, 0.5, 0.375, 0.5813, 0.4563, 0.5, 0.5556, 0.5, 0.5556, 0.6786, 0.4842, 0.75, 0.398, 0.75, 0.375, 0.727, 0.6653, 0.5, 0.6944, 0.5146, 0.6944, 0.75, 0.6566, 0.75, 0.5556, 0.6786, 0.5556, 0.5, 0.625, 0.2741, 0.625, 0.4306, 0.6104, 0.4452, 0.6104, 0.2595, 0.375, 0.3535, 0.4785, 0.25, 0.6009, 0.25, 0.6104, 0.2595, 0.6104, 0.4452, 0.5556, 0.5, 0.4563, 0.5, 0.375, 0.4187, 0.125, 0.5322, 0.375, 0.5322, 0.375, 0.727, 0.352, 0.75, 0.2073, 0.75, 0.125, 0.6677, 0.375, 0.08226, 0.4573, 0.0, 0.6139, 0.0, 0.625, 0.01115, 0.625, 0.1912, 0.5662, 0.25, 0.4322, 0.25, 0.3894, 0.2323, 0.375, 0.2178, 0.6725, 0.75, 0.5775, 0.75, 0.625, 0.7025, 0.625, 0.5475, 0.5775, 0.5, 0.625, 0.4525, 0.4072, 0.2772, 0.4322, 0.25, 0.5662, 0.25, 0.625, 0.3088, 0.625, 0.4525, 0.5775, 0.5, 0.4367, 0.5, 0.4072, 0.4705, 0.2073, 0.75, 0.4573, 1.0, 0.375, 0.08226, 0.3863, 0.5209, 0.3455, 0.5, 0.4367, 0.5, 0.375, 0.773, 0.4062, 0.75, 0.5775, 0.75, 0.625, 0.7975, 0.625, 0.9889, 0.6139, 1.0, 0.4573, 1.0, 0.375, 0.9177, 0.4062, 0.75, 0.375, 0.773, 0.375, 0.727, 0.375, 0.5322, 0.3863, 0.5209, 0.4367, 0.5, 0.5775, 0.5, 0.625, 0.5475, 0.625, 0.7025, 0.5775, 0.75, 0.4062, 0.75, 0.375, 0.727, 0.125, 0.5177, 0.4322, 0.25, 0.4072, 0.2772, 0.375, 0.5322, 0.125, 0.5322, 0.125, 0.5177, 0.1522, 0.5, 0.3455, 0.5, 0.375, 0.5209, 0.625, 0.1912, 0.8162, 0.5, 0.5662, 0.25, 0.875, 0.7389, 0.6139, 0.0, 0.625, 0.9889, 0.625, 0.5475, 0.6725, 0.5, 0.8162, 0.5, 0.875, 0.5588, 0.875, 0.7389, 0.8639, 0.75, 0.6725, 0.75, 0.625, 0.7025, 0.625, 0.5542, 0.6792, 0.5, 0.8524, 0.5, 0.875, 0.5164, 0.875, 0.6852, 0.8102, 0.75, 0.6604, 0.75, 0.625, 0.7146, 0.4006, 0.0, 0.5602, 0.0, 0.625, 0.06483, 0.625, 0.2336, 0.6086, 0.25, 0.4006, 0.25, 0.625, 0.5542, 0.5708, 0.5, 0.625, 0.4458, 0.375, 0.2961, 0.3895, 0.2611, 0.4006, 0.25, 0.6086, 0.25, 0.625, 0.2726, 0.625, 0.4458, 0.5708, 0.5, 0.4035, 0.5, 0.375, 0.4715, 0.5602, 0.0, 0.625, 0.9352, 0.875, 0.6852, 0.5896, 0.75, 0.625, 0.7146, 0.6604, 0.75, 0.375, 0.5285, 0.4035, 0.5, 0.5708, 0.5, 0.625, 0.5542, 0.625, 0.7146, 0.5896, 0.75, 0.4319, 0.75, 0.375, 0.6931, 0.8524, 0.5, 0.6086, 0.25, 0.625, 0.2336, 0.1361, 0.5, 0.1506, 0.5205, 0.1506, 0.75, 0.125, 0.75, 0.125, 0.5, 0.375, 0.2961, 0.1506, 0.5205, 0.1361, 0.5, 0.3465, 0.5, 0.4035, 0.5, 0.375, 0.5285, 0.375, 0.8069, 0.4319, 0.75, 0.5896, 0.75, 0.625, 0.7854, 0.625, 0.9352, 0.5602, 1.0, 0.4006, 1.0, 0.375, 0.9744, 0.375, 0.6931, 0.4319, 0.75, 0.375, 0.8069, 0.1506, 0.5205, 0.1711, 0.5, 0.3465, 0.5, 0.375, 0.5285, 0.375, 0.6931, 0.3181, 0.75, 0.1506, 0.75])
me_cube_033.materials.append(mat_material_001)
me_cube_033.materials.append(mat_material_002)
me_cube_033.materials.append(mat_material)
me_cube_033.use_mirror_vertex_groups = False
me_cube_033.update()

# ---- objects
ob_fence1 = bpy.data.objects.new('Fence1', me_cube)
ob_fence2 = bpy.data.objects.new('Fence2', me_cube_011)
ob_fence3 = bpy.data.objects.new('fence3', me_cube_033)

# ---- transforms, parenting, visibility, modifiers, constraints
ob_fence1.location = (0.0, -3.052, 0.0)
ob_fence1.lock_rotations_4d = False
ob_fence1.empty_display_type = 'ARROWS'
ob_fence1.lineart.crease_threshold = 0.0
ob_fence2.location = (0.0, -8.982, 0.0)
ob_fence2.rotation_euler = (0.0, 0.0, -0.3142)
ob_fence3.location = (0.0, 15.73, 0.0)
ob_fence3.rotation_euler = (0.0, 0.0, 0.2967)
ob_fence3.lock_rotations_4d = False
ob_fence3.empty_display_type = 'ARROWS'
ob_fence3.lineart.crease_threshold = 0.0

# ---- collection membership
col_fence_1.objects.link(ob_fence1)
col_fence2.objects.link(ob_fence2)
col_fence_3.objects.link(ob_fence3)

# ---- scene / render settings (as saved in the file)
scene.frame_start = 1; scene.frame_end = 250; scene.frame_set(1)
scene.render.engine = 'BLENDER_EEVEE_NEXT'
scene.cycles.sampling_pattern = 'TABULATED_SOBOL'
scene.cycles.use_light_tree = False
scene.view_settings.view_transform = 'Filmic'
bpy.context.view_layer.update()

# ---- added for rendering (the .blend has no active camera and no usable light): camera, sun
cam_auto = bpy.data.cameras.new('AutoCamera')
cam_auto.lens = 50.0
cam_auto.sensor_width = 36.0
cam_auto.clip_end = 1000.0
ob_auto_camera = bpy.data.objects.new('AutoCamera', cam_auto)
scene.collection.objects.link(ob_auto_camera)
ob_auto_camera.location = (41.3485, -48.3687, 35.0899)
ob_auto_camera.rotation_euler = (1.09748, -7.21219e-08, 0.694738)
scene.camera = ob_auto_camera
light_auto_sun = bpy.data.lights.new('AutoSun', 'SUN')
light_auto_sun.energy = 3.0
light_auto_sun.angle = 0.0523599
ob_auto_sun = bpy.data.objects.new('AutoSun', light_auto_sun)
scene.collection.objects.link(ob_auto_sun)
ob_auto_sun.rotation_euler = (0.872665, 0.174533, 0.523599)
bpy.context.view_layer.update()
